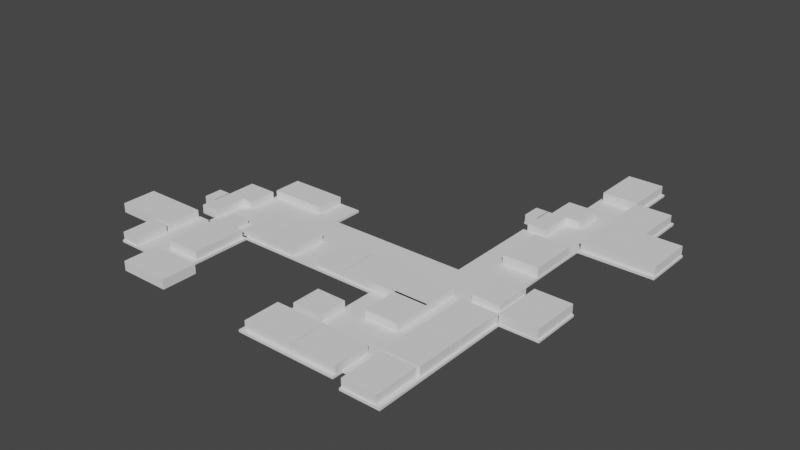 # Source: untitled.blend  (saved by Blender 3.0.42; exported with 4.5.12 LTS)
import bpy
from mathutils import Matrix  # noqa: F401  (used for matrix-valued properties, if any)

bpy.ops.wm.read_factory_settings(use_empty=True)
scene = bpy.context.scene
scene.name = 'Scene'

# ---- collections
col_collection = bpy.data.collections.new('Collection'); scene.collection.children.link(col_collection)

# ---- world
world_world = bpy.data.worlds.new('World'); scene.world = world_world
world_world.use_nodes = True; world_world.node_tree.nodes.clear()
_N = world_world.node_tree.nodes; _L = world_world.node_tree.links
n0 = _N.new('ShaderNodeOutputWorld'); n0.name = 'World Output'; n0.location = (300, 300)
n1 = _N.new('ShaderNodeBackground'); n1.name = 'Background'; n1.location = (10, 300)
n1.inputs[0].default_value = (0.05088, 0.05088, 0.05088, 1.0)
_L.new(n1.outputs[0], n0.inputs[0])
n0.is_active_output = True
world_world.color = (0.05088, 0.05088, 0.05088)
world_world.use_sun_shadow = False
world_world.sun_shadow_jitter_overblur = 0.0

# ---- meshes
me_cube_001 = bpy.data.meshes.new('Cube.001')
me_cube_001.from_pydata([(-1.0, -1.0, -0.07864), (-1.0, -1.0, 1.0), (-1.0, 1.0, -0.07864), (-1.0, 1.0, 1.0), (1.0, -1.0, -0.07864), (1.0, -1.0, 1.0), (1.0, 1.0, -0.07864), (1.0, 1.0, 1.0)], [], [(0, 1, 3, 2), (2, 3, 7, 6), (6, 7, 5, 4), (4, 5, 1, 0), (2, 6, 4, 0), (7, 3, 1, 5)])
_uv = me_cube_001.uv_layers.new(name='UVMap')
_uv.uv.foreach_set('vector', [0.375, 0.0, 0.625, 0.0, 0.625, 0.25, 0.375, 0.25, 0.375, 0.25, 0.625, 0.25, 0.625, 0.5, 0.375, 0.5, 0.375, 0.5, 0.625, 0.5, 0.625, 0.75, 0.375, 0.75, 0.375, 0.75, 0.625, 0.75, 0.625, 1.0, 0.375, 1.0, 0.125, 0.5, 0.375, 0.5, 0.375, 0.75, 0.125, 0.75, 0.625, 0.5, 0.875, 0.5, 0.875, 0.75, 0.625, 0.75])
me_cube_001.use_remesh_fix_poles = True
me_cube_001.use_remesh_preserve_attributes = False
me_cube_001.update()
me_cube_002 = bpy.data.meshes.new('Cube.002')
me_cube_002.from_pydata([(-1.0, -1.0, -0.08193), (-1.0, -1.0, 1.0), (-1.0, 1.0, -0.08193), (-1.0, 1.0, 1.0), (1.0, -1.0, -0.08193), (1.0, -1.0, 1.0), (1.0, 1.0, -0.08193), (1.0, 1.0, 1.0)], [], [(0, 1, 3, 2), (2, 3, 7, 6), (6, 7, 5, 4), (4, 5, 1, 0), (2, 6, 4, 0), (7, 3, 1, 5)])
_uv = me_cube_002.uv_layers.new(name='UVMap')
_uv.uv.foreach_set('vector', [0.375, 0.0, 0.625, 0.0, 0.625, 0.25, 0.375, 0.25, 0.375, 0.25, 0.625, 0.25, 0.625, 0.5, 0.375, 0.5, 0.375, 0.5, 0.625, 0.5, 0.625, 0.75, 0.375, 0.75, 0.375, 0.75, 0.625, 0.75, 0.625, 1.0, 0.375, 1.0, 0.125, 0.5, 0.375, 0.5, 0.375, 0.75, 0.125, 0.75, 0.625, 0.5, 0.875, 0.5, 0.875, 0.75, 0.625, 0.75])
me_cube_002.use_remesh_fix_poles = True
me_cube_002.use_remesh_preserve_attributes = False
me_cube_002.update()
me_cube_003 = bpy.data.meshes.new('Cube.003')
me_cube_003.from_pydata([(-1.0, -1.0, -0.07691), (-1.0, -1.0, 1.0), (-1.0, 1.0, -0.07691), (-1.0, 1.0, 1.0), (1.0, -1.0, -0.07691), (1.0, -1.0, 1.0), (1.0, 1.0, -0.07691), (1.0, 1.0, 1.0), (0.7777, -0.08882, -0.0533), (0.7777, -0.08882, 0.6931), (0.7777, 0.9613, -0.0533), (0.7777, 0.9613, 0.6931), (1.799, -0.08882, -0.0533), (1.799, -0.08882, 0.6931), (1.799, 0.9613, -0.0533), (1.799, 0.9613, 0.6931)], [], [(0, 1, 3, 2), (2, 3, 7, 6), (6, 7, 5, 4), (4, 5, 1, 0), (2, 6, 4, 0), (7, 3, 1, 5), (8, 9, 11, 10), (10, 11, 15, 14), (14, 15, 13, 12), (12, 13, 9, 8), (10, 14, 12, 8), (15, 11, 9, 13)])
_uv = me_cube_003.uv_layers.new(name='UVMap')
_uv.uv.foreach_set('vector', [0.375, 0.0, 0.625, 0.0, 0.625, 0.25, 0.375, 0.25, 0.375, 0.25, 0.625, 0.25, 0.625, 0.5, 0.375, 0.5, 0.375, 0.5, 0.625, 0.5, 0.625, 0.75, 0.375, 0.75, 0.375, 0.75, 0.625, 0.75, 0.625, 1.0, 0.375, 1.0, 0.125, 0.5, 0.375, 0.5, 0.375, 0.75, 0.125, 0.75, 0.625, 0.5, 0.875, 0.5, 0.875, 0.75, 0.625, 0.75, 0.375, 0.0, 0.625, 0.0, 0.625, 0.25, 0.375, 0.25, 0.375, 0.25, 0.625, 0.25, 0.625, 0.5, 0.375, 0.5, 0.375, 0.5, 0.625, 0.5, 0.625, 0.75, 0.375, 0.75, 0.375, 0.75, 0.625, 0.75, 0.625, 1.0, 0.375, 1.0, 0.125, 0.5, 0.375, 0.5, 0.375, 0.75, 0.125, 0.75, 0.625, 0.5, 0.875, 0.5, 0.875, 0.75, 0.625, 0.75])
me_cube_003.use_remesh_fix_poles = True
me_cube_003.use_remesh_preserve_attributes = False
me_cube_003.update()
me_cube_004 = bpy.data.meshes.new('Cube.004')
me_cube_004.from_pydata([(-1.0, -1.0, -0.07808), (-1.0, -1.0, 1.0), (-1.0, 1.0, -0.07808), (-1.0, 1.0, 1.0), (1.0, -1.0, -0.07808), (1.0, -1.0, 1.0), (1.0, 1.0, -0.07808), (1.0, 1.0, 1.0)], [], [(0, 1, 3, 2), (2, 3, 7, 6), (6, 7, 5, 4), (4, 5, 1, 0), (2, 6, 4, 0), (7, 3, 1, 5)])
_uv = me_cube_004.uv_layers.new(name='UVMap')
_uv.uv.foreach_set('vector', [0.375, 0.0, 0.625, 0.0, 0.625, 0.25, 0.375, 0.25, 0.375, 0.25, 0.625, 0.25, 0.625, 0.5, 0.375, 0.5, 0.375, 0.5, 0.625, 0.5, 0.625, 0.75, 0.375, 0.75, 0.375, 0.75, 0.625, 0.75, 0.625, 1.0, 0.375, 1.0, 0.125, 0.5, 0.375, 0.5, 0.375, 0.75, 0.125, 0.75, 0.625, 0.5, 0.875, 0.5, 0.875, 0.75, 0.625, 0.75])
me_cube_004.use_remesh_fix_poles = True
me_cube_004.use_remesh_preserve_attributes = False
me_cube_004.update()
me_cube_006 = bpy.data.meshes.new('Cube.006')
me_cube_006.from_pydata([(-1.0, -1.0, -0.07691), (-1.0, -1.0, 1.0), (-1.0, 1.0, -0.07691), (-1.0, 1.0, 1.0), (1.0, -1.0, -0.07691), (1.0, -1.0, 1.0), (1.0, 1.0, -0.07691), (1.0, 1.0, 1.0)], [], [(0, 1, 3, 2), (2, 3, 7, 6), (6, 7, 5, 4), (4, 5, 1, 0), (2, 6, 4, 0), (7, 3, 1, 5)])
_uv = me_cube_006.uv_layers.new(name='UVMap')
_uv.uv.foreach_set('vector', [0.375, 0.0, 0.625, 0.0, 0.625, 0.25, 0.375, 0.25, 0.375, 0.25, 0.625, 0.25, 0.625, 0.5, 0.375, 0.5, 0.375, 0.5, 0.625, 0.5, 0.625, 0.75, 0.375, 0.75, 0.375, 0.75, 0.625, 0.75, 0.625, 1.0, 0.375, 1.0, 0.125, 0.5, 0.375, 0.5, 0.375, 0.75, 0.125, 0.75, 0.625, 0.5, 0.875, 0.5, 0.875, 0.75, 0.625, 0.75])
me_cube_006.use_remesh_fix_poles = True
me_cube_006.use_remesh_preserve_attributes = False
me_cube_006.update()
me_cube_008 = bpy.data.meshes.new('Cube.008')
me_cube_008.from_pydata([(-1.0, -1.0, -0.07691), (-1.0, -1.0, 1.0), (-1.0, 1.0, -0.07691), (-1.0, 1.0, 1.0), (1.0, -1.0, -0.07691), (1.0, -1.0, 1.0), (1.0, 1.0, -0.07691), (1.0, 1.0, 1.0)], [], [(0, 1, 3, 2), (2, 3, 7, 6), (6, 7, 5, 4), (4, 5, 1, 0), (2, 6, 4, 0), (7, 3, 1, 5)])
_uv = me_cube_008.uv_layers.new(name='UVMap')
_uv.uv.foreach_set('vector', [0.375, 0.0, 0.625, 0.0, 0.625, 0.25, 0.375, 0.25, 0.375, 0.25, 0.625, 0.25, 0.625, 0.5, 0.375, 0.5, 0.375, 0.5, 0.625, 0.5, 0.625, 0.75, 0.375, 0.75, 0.375, 0.75, 0.625, 0.75, 0.625, 1.0, 0.375, 1.0, 0.125, 0.5, 0.375, 0.5, 0.375, 0.75, 0.125, 0.75, 0.625, 0.5, 0.875, 0.5, 0.875, 0.75, 0.625, 0.75])
me_cube_008.use_remesh_fix_poles = True
me_cube_008.use_remesh_preserve_attributes = False
me_cube_008.update()
me_cube_009 = bpy.data.meshes.new('Cube.009')
me_cube_009.from_pydata([(-1.0, -1.0, -0.07691), (-1.0, -1.0, 1.0), (-1.0, 1.0, -0.07691), (-1.0, 1.0, 1.0), (1.0, -1.0, -0.07691), (1.0, -1.0, 1.0), (1.0, 1.0, -0.07691), (1.0, 1.0, 1.0)], [], [(0, 1, 3, 2), (2, 3, 7, 6), (6, 7, 5, 4), (4, 5, 1, 0), (2, 6, 4, 0), (7, 3, 1, 5)])
_uv = me_cube_009.uv_layers.new(name='UVMap')
_uv.uv.foreach_set('vector', [0.375, 0.0, 0.625, 0.0, 0.625, 0.25, 0.375, 0.25, 0.375, 0.25, 0.625, 0.25, 0.625, 0.5, 0.375, 0.5, 0.375, 0.5, 0.625, 0.5, 0.625, 0.75, 0.375, 0.75, 0.375, 0.75, 0.625, 0.75, 0.625, 1.0, 0.375, 1.0, 0.125, 0.5, 0.375, 0.5, 0.375, 0.75, 0.125, 0.75, 0.625, 0.5, 0.875, 0.5, 0.875, 0.75, 0.625, 0.75])
me_cube_009.use_remesh_fix_poles = True
me_cube_009.use_remesh_preserve_attributes = False
me_cube_009.update()
me_cube_010 = bpy.data.meshes.new('Cube.010')
me_cube_010.from_pydata([(-1.0, -1.0, -0.07691), (-1.0, -1.0, 1.0), (-1.0, 1.0, -0.07691), (-1.0, 1.0, 1.0), (1.0, -1.0, -0.07691), (1.0, -1.0, 1.0), (1.0, 1.0, -0.07691), (1.0, 1.0, 1.0)], [], [(0, 1, 3, 2), (2, 3, 7, 6), (6, 7, 5, 4), (4, 5, 1, 0), (2, 6, 4, 0), (7, 3, 1, 5)])
_uv = me_cube_010.uv_layers.new(name='UVMap')
_uv.uv.foreach_set('vector', [0.375, 0.0, 0.625, 0.0, 0.625, 0.25, 0.375, 0.25, 0.375, 0.25, 0.625, 0.25, 0.625, 0.5, 0.375, 0.5, 0.375, 0.5, 0.625, 0.5, 0.625, 0.75, 0.375, 0.75, 0.375, 0.75, 0.625, 0.75, 0.625, 1.0, 0.375, 1.0, 0.125, 0.5, 0.375, 0.5, 0.375, 0.75, 0.125, 0.75, 0.625, 0.5, 0.875, 0.5, 0.875, 0.75, 0.625, 0.75])
me_cube_010.use_remesh_fix_poles = True
me_cube_010.use_remesh_preserve_attributes = False
me_cube_010.update()
me_cube_012 = bpy.data.meshes.new('Cube.012')
me_cube_012.from_pydata([(-1.0, -1.0, -0.07691), (-1.0, -1.0, 1.0), (-1.0, 1.0, -0.07691), (-1.0, 1.0, 1.0), (1.0, -1.0, -0.07691), (1.0, -1.0, 1.0), (1.0, 1.0, -0.07691), (1.0, 1.0, 1.0), (0.8954, -0.998, -0.07691), (0.8954, -0.998, 1.0), (0.8954, 4.313, -0.07691), (0.8954, 4.313, 1.0), (2.895, -0.998, -0.07691), (2.895, -0.998, 1.0), (2.895, 4.313, -0.07691), (2.895, 4.313, 1.0)], [], [(0, 1, 3, 2), (2, 3, 7, 6), (6, 7, 5, 4), (4, 5, 1, 0), (2, 6, 4, 0), (7, 3, 1, 5), (8, 9, 11, 10), (10, 11, 15, 14), (14, 15, 13, 12), (12, 13, 9, 8), (10, 14, 12, 8), (15, 11, 9, 13)])
_uv = me_cube_012.uv_layers.new(name='UVMap')
_uv.uv.foreach_set('vector', [0.375, 0.0, 0.625, 0.0, 0.625, 0.25, 0.375, 0.25, 0.375, 0.25, 0.625, 0.25, 0.625, 0.5, 0.375, 0.5, 0.375, 0.5, 0.625, 0.5, 0.625, 0.75, 0.375, 0.75, 0.375, 0.75, 0.625, 0.75, 0.625, 1.0, 0.375, 1.0, 0.125, 0.5, 0.375, 0.5, 0.375, 0.75, 0.125, 0.75, 0.625, 0.5, 0.875, 0.5, 0.875, 0.75, 0.625, 0.75, 0.375, 0.0, 0.625, 0.0, 0.625, 0.25, 0.375, 0.25, 0.375, 0.25, 0.625, 0.25, 0.625, 0.5, 0.375, 0.5, 0.375, 0.5, 0.625, 0.5, 0.625, 0.75, 0.375, 0.75, 0.375, 0.75, 0.625, 0.75, 0.625, 1.0, 0.375, 1.0, 0.125, 0.5, 0.375, 0.5, 0.375, 0.75, 0.125, 0.75, 0.625, 0.5, 0.875, 0.5, 0.875, 0.75, 0.625, 0.75])
me_cube_012.use_remesh_fix_poles = True
me_cube_012.use_remesh_preserve_attributes = False
me_cube_012.update()
me_cube_013 = bpy.data.meshes.new('Cube.013')
me_cube_013.from_pydata([(-1.0, -1.0, -0.07691), (-1.0, -1.0, 1.0), (-1.0, 1.0, -0.07691), (-1.0, 1.0, 1.0), (1.0, -1.0, -0.07691), (1.0, -1.0, 1.0), (1.0, 1.0, -0.07691), (1.0, 1.0, 1.0)], [], [(0, 1, 3, 2), (2, 3, 7, 6), (6, 7, 5, 4), (4, 5, 1, 0), (2, 6, 4, 0), (7, 3, 1, 5)])
_uv = me_cube_013.uv_layers.new(name='UVMap')
_uv.uv.foreach_set('vector', [0.375, 0.0, 0.625, 0.0, 0.625, 0.25, 0.375, 0.25, 0.375, 0.25, 0.625, 0.25, 0.625, 0.5, 0.375, 0.5, 0.375, 0.5, 0.625, 0.5, 0.625, 0.75, 0.375, 0.75, 0.375, 0.75, 0.625, 0.75, 0.625, 1.0, 0.375, 1.0, 0.125, 0.5, 0.375, 0.5, 0.375, 0.75, 0.125, 0.75, 0.625, 0.5, 0.875, 0.5, 0.875, 0.75, 0.625, 0.75])
me_cube_013.use_remesh_fix_poles = True
me_cube_013.use_remesh_preserve_attributes = False
me_cube_013.update()
me_cube_015 = bpy.data.meshes.new('Cube.015')
me_cube_015.from_pydata([(-1.0, -1.0, -0.07691), (-1.0, -1.0, 1.0), (-1.0, 1.0, -0.07691), (-1.0, 1.0, 1.0), (1.0, -1.0, -0.07691), (1.0, -1.0, 1.0), (1.0, 1.0, -0.07691), (1.0, 1.0, 1.0)], [], [(0, 1, 3, 2), (2, 3, 7, 6), (6, 7, 5, 4), (4, 5, 1, 0), (2, 6, 4, 0), (7, 3, 1, 5)])
_uv = me_cube_015.uv_layers.new(name='UVMap')
_uv.uv.foreach_set('vector', [0.375, 0.0, 0.625, 0.0, 0.625, 0.25, 0.375, 0.25, 0.375, 0.25, 0.625, 0.25, 0.625, 0.5, 0.375, 0.5, 0.375, 0.5, 0.625, 0.5, 0.625, 0.75, 0.375, 0.75, 0.375, 0.75, 0.625, 0.75, 0.625, 1.0, 0.375, 1.0, 0.125, 0.5, 0.375, 0.5, 0.375, 0.75, 0.125, 0.75, 0.625, 0.5, 0.875, 0.5, 0.875, 0.75, 0.625, 0.75])
me_cube_015.use_remesh_fix_poles = True
me_cube_015.use_remesh_preserve_attributes = False
me_cube_015.update()
me_cube_016 = bpy.data.meshes.new('Cube.016')
me_cube_016.from_pydata([(-1.0, -1.0, -0.07691), (-1.0, -1.0, 1.0), (-1.0, 1.0, -0.07691), (-1.0, 1.0, 1.0), (1.0, -1.0, -0.07691), (1.0, -1.0, 1.0), (1.0, 1.0, -0.07691), (1.0, 1.0, 1.0)], [], [(0, 1, 3, 2), (2, 3, 7, 6), (6, 7, 5, 4), (4, 5, 1, 0), (2, 6, 4, 0), (7, 3, 1, 5)])
_uv = me_cube_016.uv_layers.new(name='UVMap')
_uv.uv.foreach_set('vector', [0.375, 0.0, 0.625, 0.0, 0.625, 0.25, 0.375, 0.25, 0.375, 0.25, 0.625, 0.25, 0.625, 0.5, 0.375, 0.5, 0.375, 0.5, 0.625, 0.5, 0.625, 0.75, 0.375, 0.75, 0.375, 0.75, 0.625, 0.75, 0.625, 1.0, 0.375, 1.0, 0.125, 0.5, 0.375, 0.5, 0.375, 0.75, 0.125, 0.75, 0.625, 0.5, 0.875, 0.5, 0.875, 0.75, 0.625, 0.75])
me_cube_016.use_remesh_fix_poles = True
me_cube_016.use_remesh_preserve_attributes = False
me_cube_016.update()
me_cube_017 = bpy.data.meshes.new('Cube.017')
me_cube_017.from_pydata([(-1.0, -1.0, -0.07691), (-1.0, -1.0, 1.0), (-1.0, 1.0, -0.07691), (-1.0, 1.0, 1.0), (1.0, -1.0, -0.07691), (1.0, -1.0, 1.0), (1.0, 1.0, -0.07691), (1.0, 1.0, 1.0)], [], [(0, 1, 3, 2), (2, 3, 7, 6), (6, 7, 5, 4), (4, 5, 1, 0), (2, 6, 4, 0), (7, 3, 1, 5)])
_uv = me_cube_017.uv_layers.new(name='UVMap')
_uv.uv.foreach_set('vector', [0.375, 0.0, 0.625, 0.0, 0.625, 0.25, 0.375, 0.25, 0.375, 0.25, 0.625, 0.25, 0.625, 0.5, 0.375, 0.5, 0.375, 0.5, 0.625, 0.5, 0.625, 0.75, 0.375, 0.75, 0.375, 0.75, 0.625, 0.75, 0.625, 1.0, 0.375, 1.0, 0.125, 0.5, 0.375, 0.5, 0.375, 0.75, 0.125, 0.75, 0.625, 0.5, 0.875, 0.5, 0.875, 0.75, 0.625, 0.75])
me_cube_017.use_remesh_fix_poles = True
me_cube_017.use_remesh_preserve_attributes = False
me_cube_017.update()
me_cube_018 = bpy.data.meshes.new('Cube.018')
me_cube_018.from_pydata([(-1.0, -1.0, -0.07691), (-1.0, -1.0, 1.0), (-1.0, 1.0, -0.07691), (-1.0, 1.0, 1.0), (1.0, -1.0, -0.07691), (1.0, -1.0, 1.0), (1.0, 1.0, -0.07691), (1.0, 1.0, 1.0)], [], [(0, 1, 3, 2), (2, 3, 7, 6), (6, 7, 5, 4), (4, 5, 1, 0), (2, 6, 4, 0), (7, 3, 1, 5)])
_uv = me_cube_018.uv_layers.new(name='UVMap')
_uv.uv.foreach_set('vector', [0.375, 0.0, 0.625, 0.0, 0.625, 0.25, 0.375, 0.25, 0.375, 0.25, 0.625, 0.25, 0.625, 0.5, 0.375, 0.5, 0.375, 0.5, 0.625, 0.5, 0.625, 0.75, 0.375, 0.75, 0.375, 0.75, 0.625, 0.75, 0.625, 1.0, 0.375, 1.0, 0.125, 0.5, 0.375, 0.5, 0.375, 0.75, 0.125, 0.75, 0.625, 0.5, 0.875, 0.5, 0.875, 0.75, 0.625, 0.75])
me_cube_018.use_remesh_fix_poles = True
me_cube_018.use_remesh_preserve_attributes = False
me_cube_018.update()
me_cube_020 = bpy.data.meshes.new('Cube.020')
me_cube_020.from_pydata([(-1.0, -1.0, -0.07691), (-1.0, -1.0, 1.0), (-1.0, 1.0, -0.07691), (-1.0, 1.0, 1.0), (1.0, -1.0, -0.07691), (1.0, -1.0, 1.0), (1.0, 1.0, -0.07691), (1.0, 1.0, 1.0)], [], [(0, 1, 3, 2), (2, 3, 7, 6), (6, 7, 5, 4), (4, 5, 1, 0), (2, 6, 4, 0), (7, 3, 1, 5)])
_uv = me_cube_020.uv_layers.new(name='UVMap')
_uv.uv.foreach_set('vector', [0.375, 0.0, 0.625, 0.0, 0.625, 0.25, 0.375, 0.25, 0.375, 0.25, 0.625, 0.25, 0.625, 0.5, 0.375, 0.5, 0.375, 0.5, 0.625, 0.5, 0.625, 0.75, 0.375, 0.75, 0.375, 0.75, 0.625, 0.75, 0.625, 1.0, 0.375, 1.0, 0.125, 0.5, 0.375, 0.5, 0.375, 0.75, 0.125, 0.75, 0.625, 0.5, 0.875, 0.5, 0.875, 0.75, 0.625, 0.75])
me_cube_020.use_remesh_fix_poles = True
me_cube_020.use_remesh_preserve_attributes = False
me_cube_020.update()
me_cube_021 = bpy.data.meshes.new('Cube.021')
me_cube_021.from_pydata([(-1.0, -1.0, -0.07691), (-1.0, -1.0, 1.0), (-1.0, 1.0, -0.07691), (-1.0, 1.0, 1.0), (1.0, -1.0, -0.07691), (1.0, -1.0, 1.0), (1.0, 1.0, -0.07691), (1.0, 1.0, 1.0)], [], [(0, 1, 3, 2), (2, 3, 7, 6), (6, 7, 5, 4), (4, 5, 1, 0), (2, 6, 4, 0), (7, 3, 1, 5)])
_uv = me_cube_021.uv_layers.new(name='UVMap')
_uv.uv.foreach_set('vector', [0.375, 0.0, 0.625, 0.0, 0.625, 0.25, 0.375, 0.25, 0.375, 0.25, 0.625, 0.25, 0.625, 0.5, 0.375, 0.5, 0.375, 0.5, 0.625, 0.5, 0.625, 0.75, 0.375, 0.75, 0.375, 0.75, 0.625, 0.75, 0.625, 1.0, 0.375, 1.0, 0.125, 0.5, 0.375, 0.5, 0.375, 0.75, 0.125, 0.75, 0.625, 0.5, 0.875, 0.5, 0.875, 0.75, 0.625, 0.75])
me_cube_021.use_remesh_fix_poles = True
me_cube_021.use_remesh_preserve_attributes = False
me_cube_021.update()
me_cube_022 = bpy.data.meshes.new('Cube.022')
me_cube_022.from_pydata([(-1.0, -1.0, -0.07691), (-1.0, -1.0, 1.0), (-1.0, 1.0, -0.07691), (-1.0, 1.0, 1.0), (1.0, -1.0, -0.07691), (1.0, -1.0, 1.0), (1.0, 1.0, -0.07691), (1.0, 1.0, 1.0)], [], [(0, 1, 3, 2), (2, 3, 7, 6), (6, 7, 5, 4), (4, 5, 1, 0), (2, 6, 4, 0), (7, 3, 1, 5)])
_uv = me_cube_022.uv_layers.new(name='UVMap')
_uv.uv.foreach_set('vector', [0.375, 0.0, 0.625, 0.0, 0.625, 0.25, 0.375, 0.25, 0.375, 0.25, 0.625, 0.25, 0.625, 0.5, 0.375, 0.5, 0.375, 0.5, 0.625, 0.5, 0.625, 0.75, 0.375, 0.75, 0.375, 0.75, 0.625, 0.75, 0.625, 1.0, 0.375, 1.0, 0.125, 0.5, 0.375, 0.5, 0.375, 0.75, 0.125, 0.75, 0.625, 0.5, 0.875, 0.5, 0.875, 0.75, 0.625, 0.75])
me_cube_022.use_remesh_fix_poles = True
me_cube_022.use_remesh_preserve_attributes = False
me_cube_022.update()
me_cube_023 = bpy.data.meshes.new('Cube.023')
me_cube_023.from_pydata([(-1.0, -1.0, -0.07691), (-1.0, -1.0, 1.0), (-1.0, 1.0, -0.07691), (-1.0, 1.0, 1.0), (1.0, -1.0, -0.07691), (1.0, -1.0, 1.0), (1.0, 1.0, -0.07691), (1.0, 1.0, 1.0)], [], [(0, 1, 3, 2), (2, 3, 7, 6), (6, 7, 5, 4), (4, 5, 1, 0), (2, 6, 4, 0), (7, 3, 1, 5)])
_uv = me_cube_023.uv_layers.new(name='UVMap')
_uv.uv.foreach_set('vector', [0.375, 0.0, 0.625, 0.0, 0.625, 0.25, 0.375, 0.25, 0.375, 0.25, 0.625, 0.25, 0.625, 0.5, 0.375, 0.5, 0.375, 0.5, 0.625, 0.5, 0.625, 0.75, 0.375, 0.75, 0.375, 0.75, 0.625, 0.75, 0.625, 1.0, 0.375, 1.0, 0.125, 0.5, 0.375, 0.5, 0.375, 0.75, 0.125, 0.75, 0.625, 0.5, 0.875, 0.5, 0.875, 0.75, 0.625, 0.75])
me_cube_023.use_remesh_fix_poles = True
me_cube_023.use_remesh_preserve_attributes = False
me_cube_023.update()
me_cube_024 = bpy.data.meshes.new('Cube.024')
me_cube_024.from_pydata([(-1.0, -1.0, -0.07691), (-1.0, -1.0, 1.0), (-1.0, 1.0, -0.07691), (-1.0, 1.0, 1.0), (1.0, -1.0, -0.07691), (1.0, -1.0, 1.0), (1.0, 1.0, -0.07691), (1.0, 1.0, 1.0), (0.9783, -0.9966, -0.07469), (0.9783, -0.9966, 0.9712), (0.9783, -0.03526, -0.07469), (0.9783, -0.03526, 0.9712), (2.152, -0.9966, -0.07469), (2.152, -0.9966, 0.9712), (2.152, -0.03526, -0.07469), (2.152, -0.03526, 0.9712)], [], [(0, 1, 3, 2), (2, 3, 7, 6), (6, 7, 5, 4), (4, 5, 1, 0), (2, 6, 4, 0), (7, 3, 1, 5), (8, 9, 11, 10), (10, 11, 15, 14), (14, 15, 13, 12), (12, 13, 9, 8), (10, 14, 12, 8), (15, 11, 9, 13)])
_uv = me_cube_024.uv_layers.new(name='UVMap')
_uv.uv.foreach_set('vector', [0.375, 0.0, 0.625, 0.0, 0.625, 0.25, 0.375, 0.25, 0.375, 0.25, 0.625, 0.25, 0.625, 0.5, 0.375, 0.5, 0.375, 0.5, 0.625, 0.5, 0.625, 0.75, 0.375, 0.75, 0.375, 0.75, 0.625, 0.75, 0.625, 1.0, 0.375, 1.0, 0.125, 0.5, 0.375, 0.5, 0.375, 0.75, 0.125, 0.75, 0.625, 0.5, 0.875, 0.5, 0.875, 0.75, 0.625, 0.75, 0.375, 0.0, 0.625, 0.0, 0.625, 0.25, 0.375, 0.25, 0.375, 0.25, 0.625, 0.25, 0.625, 0.5, 0.375, 0.5, 0.375, 0.5, 0.625, 0.5, 0.625, 0.75, 0.375, 0.75, 0.375, 0.75, 0.625, 0.75, 0.625, 1.0, 0.375, 1.0, 0.125, 0.5, 0.375, 0.5, 0.375, 0.75, 0.125, 0.75, 0.625, 0.5, 0.875, 0.5, 0.875, 0.75, 0.625, 0.75])
me_cube_024.use_remesh_fix_poles = True
me_cube_024.use_remesh_preserve_attributes = False
me_cube_024.update()
me_cube_026 = bpy.data.meshes.new('Cube.026')
me_cube_026.from_pydata([(-1.0, -1.0, -0.07691), (-1.0, -1.0, 1.0), (-1.0, 1.0, -0.07691), (-1.0, 1.0, 1.0), (1.0, -1.0, -0.07691), (1.0, -1.0, 1.0), (1.0, 1.0, -0.07691), (1.0, 1.0, 1.0)], [], [(0, 1, 3, 2), (2, 3, 7, 6), (6, 7, 5, 4), (4, 5, 1, 0), (2, 6, 4, 0), (7, 3, 1, 5)])
_uv = me_cube_026.uv_layers.new(name='UVMap')
_uv.uv.foreach_set('vector', [0.375, 0.0, 0.625, 0.0, 0.625, 0.25, 0.375, 0.25, 0.375, 0.25, 0.625, 0.25, 0.625, 0.5, 0.375, 0.5, 0.375, 0.5, 0.625, 0.5, 0.625, 0.75, 0.375, 0.75, 0.375, 0.75, 0.625, 0.75, 0.625, 1.0, 0.375, 1.0, 0.125, 0.5, 0.375, 0.5, 0.375, 0.75, 0.125, 0.75, 0.625, 0.5, 0.875, 0.5, 0.875, 0.75, 0.625, 0.75])
me_cube_026.use_remesh_fix_poles = True
me_cube_026.use_remesh_preserve_attributes = False
me_cube_026.update()
me_cube_028 = bpy.data.meshes.new('Cube.028')
me_cube_028.from_pydata([(-1.0, -1.0, -0.07691), (-1.0, -1.0, 1.0), (-1.0, 1.0, -0.07691), (-1.0, 1.0, 1.0), (1.0, -1.0, -0.07691), (1.0, -1.0, 1.0), (1.0, 1.0, -0.07691), (1.0, 1.0, 1.0), (-2.548, -3.795, -0.07691), (-2.548, -3.795, 1.0), (-2.548, -0.8958, -0.07691), (-2.548, -0.8958, 1.0), (0.9986, -3.795, -0.07691), (0.9986, -3.795, 1.0), (0.9986, -0.8958, -0.07691), (0.9986, -0.8958, 1.0)], [], [(0, 1, 3, 2), (2, 3, 7, 6), (6, 7, 5, 4), (4, 5, 1, 0), (2, 6, 4, 0), (7, 3, 1, 5), (8, 9, 11, 10), (10, 11, 15, 14), (14, 15, 13, 12), (12, 13, 9, 8), (10, 14, 12, 8), (15, 11, 9, 13)])
_uv = me_cube_028.uv_layers.new(name='UVMap')
_uv.uv.foreach_set('vector', [0.375, 0.0, 0.625, 0.0, 0.625, 0.25, 0.375, 0.25, 0.375, 0.25, 0.625, 0.25, 0.625, 0.5, 0.375, 0.5, 0.375, 0.5, 0.625, 0.5, 0.625, 0.75, 0.375, 0.75, 0.375, 0.75, 0.625, 0.75, 0.625, 1.0, 0.375, 1.0, 0.125, 0.5, 0.375, 0.5, 0.375, 0.75, 0.125, 0.75, 0.625, 0.5, 0.875, 0.5, 0.875, 0.75, 0.625, 0.75, 0.375, 0.0, 0.625, 0.0, 0.625, 0.25, 0.375, 0.25, 0.375, 0.25, 0.625, 0.25, 0.625, 0.5, 0.375, 0.5, 0.375, 0.5, 0.625, 0.5, 0.625, 0.75, 0.375, 0.75, 0.375, 0.75, 0.625, 0.75, 0.625, 1.0, 0.375, 1.0, 0.125, 0.5, 0.375, 0.5, 0.375, 0.75, 0.125, 0.75, 0.625, 0.5, 0.875, 0.5, 0.875, 0.75, 0.625, 0.75])
me_cube_028.use_remesh_fix_poles = True
me_cube_028.use_remesh_preserve_attributes = False
me_cube_028.update()
me_cube_030 = bpy.data.meshes.new('Cube.030')
me_cube_030.from_pydata([(-1.0, -1.0, -0.07691), (-1.0, -1.0, 1.0), (-1.0, 1.0, -0.07691), (-1.0, 1.0, 1.0), (1.0, -1.0, -0.07691), (1.0, -1.0, 1.0), (1.0, 1.0, -0.07691), (1.0, 1.0, 1.0), (-6.06, -1.779, -0.197), (-6.06, -1.779, 2.561), (-6.06, 0.995, -0.197), (-6.06, 0.995, 2.561), (-0.9384, -1.779, -0.197), (-0.9384, -1.779, 2.561), (-0.9384, 0.995, -0.197), (-0.9384, 0.995, 2.561)], [], [(0, 1, 3, 2), (2, 3, 7, 6), (6, 7, 5, 4), (4, 5, 1, 0), (2, 6, 4, 0), (7, 3, 1, 5), (8, 9, 11, 10), (10, 11, 15, 14), (14, 15, 13, 12), (12, 13, 9, 8), (10, 14, 12, 8), (15, 11, 9, 13)])
_uv = me_cube_030.uv_layers.new(name='UVMap')
_uv.uv.foreach_set('vector', [0.375, 0.0, 0.625, 0.0, 0.625, 0.25, 0.375, 0.25, 0.375, 0.25, 0.625, 0.25, 0.625, 0.5, 0.375, 0.5, 0.375, 0.5, 0.625, 0.5, 0.625, 0.75, 0.375, 0.75, 0.375, 0.75, 0.625, 0.75, 0.625, 1.0, 0.375, 1.0, 0.125, 0.5, 0.375, 0.5, 0.375, 0.75, 0.125, 0.75, 0.625, 0.5, 0.875, 0.5, 0.875, 0.75, 0.625, 0.75, 0.375, 0.0, 0.625, 0.0, 0.625, 0.25, 0.375, 0.25, 0.375, 0.25, 0.625, 0.25, 0.625, 0.5, 0.375, 0.5, 0.375, 0.5, 0.625, 0.5, 0.625, 0.75, 0.375, 0.75, 0.375, 0.75, 0.625, 0.75, 0.625, 1.0, 0.375, 1.0, 0.125, 0.5, 0.375, 0.5, 0.375, 0.75, 0.125, 0.75, 0.625, 0.5, 0.875, 0.5, 0.875, 0.75, 0.625, 0.75])
me_cube_030.use_remesh_fix_poles = True
me_cube_030.use_remesh_preserve_attributes = False
me_cube_030.update()
me_cube_031 = bpy.data.meshes.new('Cube.031')
me_cube_031.from_pydata([(-1.0, -1.0, -0.07691), (-1.0, -1.0, 1.0), (-1.0, 1.0, -0.07691), (-1.0, 1.0, 1.0), (1.0, -1.0, -0.07691), (1.0, -1.0, 1.0), (1.0, 1.0, -0.07691), (1.0, 1.0, 1.0)], [], [(0, 1, 3, 2), (2, 3, 7, 6), (6, 7, 5, 4), (4, 5, 1, 0), (2, 6, 4, 0), (7, 3, 1, 5)])
_uv = me_cube_031.uv_layers.new(name='UVMap')
_uv.uv.foreach_set('vector', [0.375, 0.0, 0.625, 0.0, 0.625, 0.25, 0.375, 0.25, 0.375, 0.25, 0.625, 0.25, 0.625, 0.5, 0.375, 0.5, 0.375, 0.5, 0.625, 0.5, 0.625, 0.75, 0.375, 0.75, 0.375, 0.75, 0.625, 0.75, 0.625, 1.0, 0.375, 1.0, 0.125, 0.5, 0.375, 0.5, 0.375, 0.75, 0.125, 0.75, 0.625, 0.5, 0.875, 0.5, 0.875, 0.75, 0.625, 0.75])
me_cube_031.use_remesh_fix_poles = True
me_cube_031.use_remesh_preserve_attributes = False
me_cube_031.update()
me_cube_032 = bpy.data.meshes.new('Cube.032')
me_cube_032.from_pydata([(-1.0, -1.0, -0.07691), (-1.0, -1.0, 1.0), (-1.0, 1.0, -0.07691), (-1.0, 1.0, 1.0), (1.0, -1.0, -0.07691), (1.0, -1.0, 1.0), (1.0, 1.0, -0.07691), (1.0, 1.0, 1.0), (-2.548, -3.795, -0.07691), (-2.548, -3.795, 1.0), (-2.548, -0.8958, -0.07691), (-2.548, -0.8958, 1.0), (0.9986, -3.795, -0.07691), (0.9986, -3.795, 1.0), (0.9986, -0.8958, -0.07691), (0.9986, -0.8958, 1.0)], [], [(0, 1, 3, 2), (2, 3, 7, 6), (6, 7, 5, 4), (4, 5, 1, 0), (2, 6, 4, 0), (7, 3, 1, 5), (8, 9, 11, 10), (10, 11, 15, 14), (14, 15, 13, 12), (12, 13, 9, 8), (10, 14, 12, 8), (15, 11, 9, 13)])
_uv = me_cube_032.uv_layers.new(name='UVMap')
_uv.uv.foreach_set('vector', [0.375, 0.0, 0.625, 0.0, 0.625, 0.25, 0.375, 0.25, 0.375, 0.25, 0.625, 0.25, 0.625, 0.5, 0.375, 0.5, 0.375, 0.5, 0.625, 0.5, 0.625, 0.75, 0.375, 0.75, 0.375, 0.75, 0.625, 0.75, 0.625, 1.0, 0.375, 1.0, 0.125, 0.5, 0.375, 0.5, 0.375, 0.75, 0.125, 0.75, 0.625, 0.5, 0.875, 0.5, 0.875, 0.75, 0.625, 0.75, 0.375, 0.0, 0.625, 0.0, 0.625, 0.25, 0.375, 0.25, 0.375, 0.25, 0.625, 0.25, 0.625, 0.5, 0.375, 0.5, 0.375, 0.5, 0.625, 0.5, 0.625, 0.75, 0.375, 0.75, 0.375, 0.75, 0.625, 0.75, 0.625, 1.0, 0.375, 1.0, 0.125, 0.5, 0.375, 0.5, 0.375, 0.75, 0.125, 0.75, 0.625, 0.5, 0.875, 0.5, 0.875, 0.75, 0.625, 0.75])
me_cube_032.use_remesh_fix_poles = True
me_cube_032.use_remesh_preserve_attributes = False
me_cube_032.update()
me_cube_034 = bpy.data.meshes.new('Cube.034')
me_cube_034.from_pydata([(-1.0, -1.0, -0.07691), (-1.0, -1.0, 1.0), (-1.0, 1.0, -0.07691), (-1.0, 1.0, 1.0), (1.0, -1.0, -0.07691), (1.0, -1.0, 1.0), (1.0, 1.0, -0.07691), (1.0, 1.0, 1.0)], [], [(0, 1, 3, 2), (2, 3, 7, 6), (6, 7, 5, 4), (4, 5, 1, 0), (2, 6, 4, 0), (7, 3, 1, 5)])
_uv = me_cube_034.uv_layers.new(name='UVMap')
_uv.uv.foreach_set('vector', [0.375, 0.0, 0.625, 0.0, 0.625, 0.25, 0.375, 0.25, 0.375, 0.25, 0.625, 0.25, 0.625, 0.5, 0.375, 0.5, 0.375, 0.5, 0.625, 0.5, 0.625, 0.75, 0.375, 0.75, 0.375, 0.75, 0.625, 0.75, 0.625, 1.0, 0.375, 1.0, 0.125, 0.5, 0.375, 0.5, 0.375, 0.75, 0.125, 0.75, 0.625, 0.5, 0.875, 0.5, 0.875, 0.75, 0.625, 0.75])
me_cube_034.use_remesh_fix_poles = True
me_cube_034.use_remesh_preserve_attributes = False
me_cube_034.update()
me_cube_035 = bpy.data.meshes.new('Cube.035')
me_cube_035.from_pydata([(-1.0, -1.0, -0.07691), (-1.0, -1.0, 1.0), (-1.0, 1.0, -0.07691), (-1.0, 1.0, 1.0), (1.0, -1.0, -0.07691), (1.0, -1.0, 1.0), (1.0, 1.0, -0.07691), (1.0, 1.0, 1.0)], [], [(0, 1, 3, 2), (2, 3, 7, 6), (6, 7, 5, 4), (4, 5, 1, 0), (2, 6, 4, 0), (7, 3, 1, 5)])
_uv = me_cube_035.uv_layers.new(name='UVMap')
_uv.uv.foreach_set('vector', [0.375, 0.0, 0.625, 0.0, 0.625, 0.25, 0.375, 0.25, 0.375, 0.25, 0.625, 0.25, 0.625, 0.5, 0.375, 0.5, 0.375, 0.5, 0.625, 0.5, 0.625, 0.75, 0.375, 0.75, 0.375, 0.75, 0.625, 0.75, 0.625, 1.0, 0.375, 1.0, 0.125, 0.5, 0.375, 0.5, 0.375, 0.75, 0.125, 0.75, 0.625, 0.5, 0.875, 0.5, 0.875, 0.75, 0.625, 0.75])
me_cube_035.use_remesh_fix_poles = True
me_cube_035.use_remesh_preserve_attributes = False
me_cube_035.update()
me_cube_036 = bpy.data.meshes.new('Cube.036')
me_cube_036.from_pydata([(-1.0, -1.0, -0.07691), (-1.0, -1.0, 1.0), (-1.0, 1.0, -0.07691), (-1.0, 1.0, 1.0), (1.0, -1.0, -0.07691), (1.0, -1.0, 1.0), (1.0, 1.0, -0.07691), (1.0, 1.0, 1.0), (0.163, 1.0, -0.07691), (0.163, 1.0, 1.0), (0.163, -1.0, -0.07691), (0.163, -1.0, 1.0), (-1.0, 1.0, 1.0), (-1.0, 1.0, -0.07691), (0.163, 1.0, -0.07691), (0.163, 1.0, 1.0), (-1.0, 1.273, 1.0), (-1.0, 1.273, -0.07691), (0.163, 1.273, -0.07691), (0.163, 1.273, 1.0), (1.81, 1.0, 1.0), (1.81, 1.0, -0.07691), (1.81, -1.0, -0.07691), (1.81, -1.0, 1.0), (-1.0, -1.0, -0.07691), (-1.0, -1.0, 1.0), (1.0, -1.0, 1.0), (1.0, -1.0, -0.07691), (0.163, -1.0, -0.07691), (0.163, -1.0, 1.0), (-1.0, -6.319, -0.07691), (-1.0, -6.319, 1.0), (1.0, -6.319, 1.0), (1.0, -6.319, -0.07691), (0.163, -6.319, -0.07691), (0.163, -6.319, 1.0), (-0.2996, 1.0, -0.07691), (-0.2996, -1.0, 1.0), (-0.2996, 1.0, 1.0), (-0.2996, -1.0, -0.07691), (-0.2996, 1.0, -0.07691), (-0.2996, 1.0, 1.0), (-0.2996, 1.273, -0.07691), (-0.2996, 1.273, 1.0), (-0.2996, -1.0, 1.0), (-0.2996, -1.0, -0.07691), (-0.2996, -6.319, 1.0), (-0.2996, -6.319, -0.07691), (1.0, -6.319, -0.07691), (0.163, -6.319, -0.07691), (-0.2996, -6.319, -0.07691), (1.0, -7.24, 1.0), (1.0, -7.24, -0.07691), (0.163, -7.24, -0.07691), (-0.2996, -7.24, -0.07691), (0.163, -7.24, 1.0), (-0.2996, -7.24, 1.0), (-1.0, -4.451, 1.0), (0.163, -4.451, 1.0), (1.0, -4.451, 1.0), (1.0, -4.451, -0.07691), (0.163, -4.451, -0.07691), (-1.0, -4.451, -0.07691), (-0.2996, -4.451, -0.07691), (-0.2996, -4.451, 1.0), (-1.0, -5.915, 1.0), (1.0, -5.915, 1.0), (0.163, -5.915, -0.07691), (-0.2996, -5.915, -0.07691), (-0.2996, -5.915, 1.0), (0.163, -5.915, 1.0), (1.0, -5.915, -0.07691), (-1.0, -5.915, -0.07691), (1.0, -6.319, 1.0), (1.0, -6.319, -0.07691), (1.0, -5.915, 1.0), (1.0, -5.915, -0.07691), (1.023, -6.319, 1.0), (1.023, -6.319, -0.07691), (1.023, -7.24, 1.0), (1.023, -7.24, -0.07691), (1.027, -6.319, 1.0), (1.027, -6.319, -0.07691), (1.027, -5.915, 1.0), (1.027, -5.915, -0.07691), (3.604, -5.915, -0.07691), (3.604, -4.451, -0.07691), (3.604, -4.451, 1.0), (3.604, -5.915, 1.0), (3.604, -5.915, -0.07691), (3.604, -4.451, -0.07691), (3.604, -4.451, 1.0), (3.604, -5.915, 1.0), (0.163, -4.663, 1.0), (1.0, -4.663, -0.07691), (-1.0, -4.663, -0.07691), (-1.0, -4.663, 1.0), (1.0, -4.663, 1.0), (0.163, -4.663, -0.07691), (-0.2996, -4.663, -0.07691), (-0.2996, -4.663, 1.0), (3.604, -4.663, -0.07691), (3.604, -4.663, 1.0), (3.604, -4.663, -0.07691), (3.604, -4.663, 1.0), (5.278, -4.663, 1.0), (5.278, -5.915, 1.0), (5.278, -5.915, -0.07691), (5.278, -4.663, -0.07691), (3.488, -5.915, -0.07691), (3.488, -5.915, 1.0), (3.488, -4.451, -0.07691), (3.488, -4.451, 1.0), (3.488, -4.663, 1.0), (3.488, -4.663, -0.07691), (4.441, -4.663, -0.07691), (4.441, -5.915, -0.07691), (4.441, -5.915, 1.0), (4.441, -4.663, 1.0), (-1.0, -4.991, 1.0), (1.0, -4.991, 1.0), (0.163, -4.991, -0.07691), (-0.2996, -4.991, -0.07691), (-0.2996, -4.991, 1.0), (3.604, -4.991, 1.0), (3.604, -4.991, 1.0), (0.163, -4.991, 1.0), (1.0, -4.991, -0.07691), (-1.0, -4.991, -0.07691), (3.604, -4.991, -0.07691), (3.604, -4.991, -0.07691), (5.278, -4.991, 1.0), (5.278, -4.991, -0.07691), (3.488, -4.991, -0.07691), (3.488, -4.991, 1.0), (4.441, -4.991, 1.0), (4.441, -4.991, -0.07691), (4.859, -4.663, -0.07691), (4.859, -4.663, 1.0), (4.859, -5.915, -0.07691), (4.859, -5.915, 1.0), (4.859, -4.991, 1.0), (4.859, -4.991, -0.07691), (3.604, -5.915, 1.0), (3.604, -5.915, -0.07691), (3.488, -5.915, -0.07691), (3.604, -5.915, 1.0), (3.604, -5.915, -0.07691), (4.441, -5.915, -0.07691), (4.441, -5.915, 1.0), (3.488, -5.915, 1.0), (4.859, -7.751, -0.07691), (4.441, -7.751, -0.07691), (4.859, -7.751, 1.0), (4.441, -7.751, 1.0), (3.604, -7.751, 1.0), (3.604, -7.751, -0.07691), (3.488, -7.751, -0.07691), (3.604, -7.751, 1.0), (3.604, -7.751, -0.07691), (4.441, -7.751, -0.07691), (4.441, -7.751, 1.0), (3.488, -7.751, 1.0), (7.52, -4.991, 1.0), (7.52, -5.915, 1.0), (7.52, -5.915, -0.07691), (7.52, -4.991, -0.07691), (5.278, -6.021, 1.0), (5.278, -6.021, -0.07691), (7.52, -6.021, 1.0), (7.52, -6.021, -0.07691), (5.278, -6.888, 1.0), (5.278, -6.888, -0.07691), (4.859, -6.888, -0.07691), (4.859, -6.888, 1.0), (0.163, -4.563, 1.0), (1.0, -4.563, -0.07691), (-1.0, -4.563, -0.07691), (3.604, -4.563, -0.07691), (3.604, -4.563, -0.07691), (-1.0, -4.563, 1.0), (1.0, -4.563, 1.0), (0.163, -4.563, -0.07691), (-0.2996, -4.563, -0.07691), (-0.2996, -4.563, 1.0), (3.604, -4.563, 1.0), (3.604, -4.563, 1.0), (3.488, -4.563, 1.0), (3.488, -4.563, -0.07691), (4.453, -4.563, 1.0), (4.453, -4.663, 1.0), (4.453, -4.663, -0.07691), (4.453, -4.563, -0.07691), (3.951, -4.663, -0.07691), (3.951, -4.663, 1.0), (3.951, -4.563, 1.0), (3.951, -4.563, -0.07691), (4.453, -4.257, 1.0), (4.453, -4.257, -0.07691), (3.951, -4.257, 1.0), (3.951, -4.257, -0.07691), (6.206, -5.915, 1.0), (6.206, -4.991, 1.0), (6.206, -4.991, -0.07691), (6.206, -5.915, -0.07691), (6.206, -6.021, 1.0), (6.206, -6.021, -0.07691), (5.278, -6.893, 1.0), (5.278, -6.893, -0.07691), (6.206, -6.893, 1.0), (6.206, -6.893, -0.07691), (0.163, -3.636, 1.0), (1.0, -3.636, -0.07691), (-1.0, -3.636, -0.07691), (-1.0, -3.636, 1.0), (1.0, -3.636, 1.0), (0.163, -3.636, -0.07691), (-0.2996, -3.636, -0.07691), (-0.2996, -3.636, 1.0), (-1.0, -3.636, 1.0), (-1.0, -4.451, 1.0), (-1.0, -4.563, -0.07691), (-1.0, -4.451, -0.07691), (-1.0, -4.991, 1.0), (-1.0, -5.915, 1.0), (-1.0, -5.915, -0.07691), (-1.0, -4.991, -0.07691), (-1.0, -4.663, -0.07691), (-1.0, -4.563, 1.0), (-1.0, -4.663, 1.0), (-1.0, -3.636, -0.07691), (-3.609, -5.915, 1.0), (-3.609, -6.319, 1.0), (-3.609, -6.319, -0.07691), (-3.609, -5.915, -0.07691), (-3.609, -3.636, 1.0), (-3.609, -4.451, 1.0), (-3.609, -4.563, -0.07691), (-3.609, -4.451, -0.07691), (-3.609, -5.067, 1.0), (-3.609, -5.915, 1.0), (-3.609, -5.915, -0.07691), (-3.609, -5.067, -0.07691), (-3.609, -4.663, -0.07691), (-3.609, -4.563, 1.0), (-3.609, -4.663, 1.0), (-3.609, -3.636, -0.07691), (-1.0, -5.383, 1.0), (1.0, -5.383, 1.0), (0.163, -5.383, -0.07691), (-0.2996, -5.383, -0.07691), (-0.2996, -5.383, 1.0), (3.604, -5.383, 1.0), (3.604, -5.383, 1.0), (5.278, -5.383, 1.0), (3.488, -5.383, -0.07691), (4.441, -5.383, -0.07691), (0.163, -5.383, 1.0), (1.0, -5.383, -0.07691), (-1.0, -5.383, -0.07691), (3.604, -5.383, -0.07691), (3.604, -5.383, -0.07691), (5.278, -5.383, -0.07691), (3.488, -5.383, 1.0), (4.441, -5.383, 1.0), (4.859, -5.383, -0.07691), (4.859, -5.383, 1.0), (7.52, -5.383, 1.0), (7.52, -5.383, -0.07691), (6.206, -5.383, -0.07691), (6.206, -5.383, 1.0), (-1.0, -5.383, 1.0), (-1.0, -5.383, -0.07691), (-3.609, -5.383, 1.0), (-3.609, -5.383, -0.07691), (-4.089, -5.915, 1.0), (-4.089, -6.319, 1.0), (-4.089, -6.319, -0.07691), (-4.089, -5.915, -0.07691), (-4.089, -5.383, 1.0), (-4.089, -5.915, 1.0), (-4.089, -5.915, -0.07691), (-4.089, -5.383, -0.07691), (-1.861, -4.563, -0.07691), (-1.861, -4.663, -0.07691), (-1.861, -5.915, 1.0), (-1.861, -4.991, 1.0), (-1.861, -5.915, -0.07691), (-1.861, -4.451, 1.0), (-1.861, -4.563, 1.0), (-1.861, -4.991, -0.07691), (-1.861, -4.663, 1.0), (-1.861, -4.451, -0.07691), (-1.861, -3.636, -0.07691), (-1.861, -3.636, 1.0), (-1.861, -5.383, -0.07691), (-1.861, -5.383, 1.0), (-3.897, -3.636, 1.0), (-3.897, -4.451, 1.0), (-3.897, -4.563, -0.07691), (-3.897, -4.451, -0.07691), (-3.897, -5.067, -0.07691), (-3.897, -4.663, -0.07691), (-3.897, -4.563, 1.0), (-3.897, -4.663, 1.0), (-3.897, -5.067, 1.0), (-3.897, -3.636, -0.07691), (-3.609, -2.861, -0.07691), (-3.609, -2.861, 1.0), (-1.861, -2.861, 1.0), (-1.861, -2.861, -0.07691), (-3.897, -2.861, -0.07691), (-3.897, -2.861, 1.0), (-2.815, -4.663, -0.07691), (-2.815, -5.032, 1.0), (-2.815, -4.451, 1.0), (-2.815, -5.032, -0.07691), (-2.815, -4.451, -0.07691), (-2.815, -3.636, 1.0), (-2.815, -5.383, -0.07691), (-2.815, -5.383, 1.0), (-2.815, -4.563, -0.07691), (-2.815, -5.915, 1.0), (-2.815, -5.915, -0.07691), (-2.815, -4.563, 1.0), (-2.815, -4.663, 1.0), (-2.815, -3.636, -0.07691), (-2.815, -2.861, 1.0), (-2.815, -2.861, -0.07691), (-3.609, -2.64, -0.07691), (-3.609, -2.64, 1.0), (-2.815, -2.64, 1.0), (-3.897, -2.64, -0.07691), (-3.897, -2.64, 1.0), (-2.815, -2.64, -0.07691)], [], [(0, 1, 3, 2), (8, 9, 7, 6), (7, 5, 23, 20), (1, 0, 24, 25), (8, 6, 4, 10), (38, 3, 1, 37), (7, 9, 11, 5), (36, 8, 10, 39), (39, 10, 28, 45), (2, 3, 12, 13), (15, 14, 18, 19), (9, 8, 14, 15), (36, 2, 13, 40), (38, 9, 15, 41), (42, 43, 19, 18), (40, 13, 17, 42), (41, 15, 19, 43), (13, 12, 16, 17), (21, 20, 23, 22), (6, 7, 20, 21), (5, 4, 22, 23), (4, 6, 21, 22), (33, 71, 76, 74), (69, 65, 31, 46), (10, 4, 27, 28), (5, 11, 29, 26), (37, 1, 25, 44), (4, 5, 26, 27), (47, 46, 31, 30), (46, 47, 54, 56), (68, 67, 34, 47), (67, 71, 33, 34), (325, 324, 244, 245), (66, 70, 35, 32), (72, 68, 47, 30), (32, 35, 55, 51), (11, 37, 44, 29), (70, 69, 46, 35), (12, 41, 43, 16), (14, 40, 42, 18), (17, 16, 43, 42), (3, 38, 41, 12), (8, 36, 40, 14), (0, 39, 45, 24), (2, 36, 39, 0), (9, 38, 37, 11), (34, 47, 50, 49), (34, 33, 48, 49), (52, 51, 55, 53), (53, 55, 56, 54), (52, 33, 78, 80), (47, 34, 53, 54), (34, 33, 52, 53), (35, 46, 56, 55), (211, 218, 64, 58), (213, 217, 63, 62), (215, 211, 58, 59), (180, 57, 220, 228), (216, 212, 60, 61), (217, 216, 61, 63), (218, 214, 57, 64), (212, 215, 59, 60), (257, 251, 69, 70), (259, 250, 68, 72), (248, 257, 70, 66), (95, 128, 226, 227), (249, 258, 71, 67), (250, 249, 67, 68), (251, 247, 65, 69), (116, 117, 149, 148), (74, 76, 84, 82), (71, 66, 75, 76), (32, 33, 74, 73), (66, 32, 73, 75), (78, 77, 79, 80), (33, 32, 77, 78), (51, 52, 80, 79), (32, 51, 79, 77), (84, 83, 81, 82), (73, 74, 82, 81), (76, 75, 83, 84), (75, 73, 81, 83), (252, 88, 92, 253), (188, 111, 86, 178), (263, 110, 88, 252), (111, 112, 87, 86), (142, 137, 108, 132), (178, 86, 90, 179), (88, 85, 89, 92), (86, 87, 91, 90), (129, 101, 103, 130), (194, 193, 191, 190), (187, 113, 102, 185), (133, 114, 101, 129), (185, 102, 104, 186), (184, 180, 96, 100), (183, 182, 98, 99), (182, 176, 94, 98), (247, 119, 223, 271), (181, 175, 93, 97), (177, 183, 99, 95), (175, 184, 100, 93), (270, 201, 164, 267), (139, 107, 172, 173), (137, 138, 105, 108), (266, 140, 106, 254), (127, 94, 114, 133), (181, 97, 113, 187), (60, 59, 112, 111), (248, 66, 110, 263), (176, 60, 111, 188), (66, 71, 109, 110), (253, 92, 117, 264), (103, 104, 118, 115), (117, 92, 146, 149), (130, 103, 115, 136), (261, 130, 136, 256), (104, 125, 135, 118), (97, 120, 134, 113), (258, 127, 133, 255), (138, 141, 131, 105), (108, 105, 131, 132), (255, 133, 129, 260), (260, 129, 130, 261), (265, 142, 132, 262), (113, 134, 124, 102), (102, 124, 125, 104), (100, 96, 119, 123), (99, 98, 121, 122), (98, 94, 127, 121), (62, 177, 221, 222), (97, 93, 126, 120), (95, 99, 122, 128), (93, 100, 123, 126), (256, 136, 142, 265), (118, 135, 141, 138), (264, 117, 140, 266), (115, 118, 138, 137), (116, 139, 151, 152), (136, 115, 137, 142), (150, 145, 157, 162), (146, 147, 159, 158), (92, 89, 147, 146), (88, 110, 150, 143), (85, 88, 143, 144), (89, 116, 148, 147), (110, 109, 145, 150), (109, 85, 144, 145), (154, 152, 151, 153), (162, 157, 156, 155), (158, 159, 160, 161), (147, 148, 160, 159), (144, 143, 155, 156), (148, 149, 161, 160), (140, 117, 154, 153), (149, 146, 158, 161), (145, 144, 156, 157), (117, 116, 152, 154), (139, 140, 153, 151), (143, 150, 162, 155), (268, 267, 164, 165), (203, 202, 163, 166), (204, 165, 170, 206), (269, 203, 166, 268), (205, 206, 170, 169), (165, 164, 169, 170), (106, 107, 168, 167), (201, 106, 167, 205), (174, 173, 172, 171), (107, 106, 171, 172), (106, 140, 174, 171), (140, 139, 173, 174), (94, 176, 188, 114), (59, 181, 187, 112), (58, 64, 184, 175), (62, 63, 183, 177), (59, 58, 175, 181), (119, 96, 229, 223), (61, 60, 176, 182), (63, 61, 182, 183), (64, 57, 180, 184), (87, 185, 186, 91), (112, 187, 185, 87), (90, 91, 186, 179), (101, 178, 179, 103), (114, 188, 178, 101), (192, 189, 190, 191), (195, 189, 197, 199), (195, 194, 190, 189), (193, 196, 192, 191), (103, 179, 196, 193), (186, 104, 194, 195), (179, 186, 195, 196), (104, 103, 193, 194), (200, 199, 197, 198), (192, 196, 200, 198), (189, 192, 198, 197), (196, 195, 199, 200), (164, 201, 205, 169), (205, 167, 207, 209), (262, 132, 203, 269), (107, 204, 206, 168), (132, 131, 202, 203), (254, 106, 201, 270), (207, 208, 210, 209), (167, 168, 208, 207), (206, 205, 209, 210), (168, 206, 210, 208), (27, 26, 215, 212), (44, 25, 214, 218), (45, 28, 216, 217), (28, 27, 212, 216), (25, 24, 213, 214), (26, 29, 211, 215), (24, 45, 217, 213), (29, 44, 218, 211), (313, 316, 242, 243), (324, 315, 236, 244), (323, 322, 240, 241), (321, 313, 243, 237), (320, 314, 239, 273), (72, 65, 224, 225), (177, 95, 227, 221), (57, 214, 219, 220), (96, 180, 228, 229), (214, 213, 230, 219), (259, 72, 225, 272), (213, 62, 222, 230), (273, 274, 282, 279), (246, 238, 300, 306), (241, 240, 280, 281), (236, 235, 297, 298), (242, 239, 305, 301), (245, 244, 303, 304), (65, 72, 234, 231), (326, 317, 238, 246), (315, 318, 235, 236), (326, 246, 307, 328), (30, 31, 232, 233), (314, 325, 245, 239), (317, 321, 237, 238), (319, 323, 241, 274), (31, 65, 231, 232), (72, 30, 233, 234), (316, 319, 274, 242), (239, 242, 274, 273), (128, 259, 272, 226), (322, 320, 273, 240), (131, 254, 270, 202), (107, 262, 269, 204), (204, 269, 268, 165), (166, 163, 267, 268), (135, 264, 266, 141), (116, 256, 265, 139), (139, 265, 262, 107), (85, 260, 261, 89), (109, 255, 260, 85), (71, 258, 255, 109), (89, 261, 256, 116), (125, 253, 264, 135), (120, 248, 263, 134), (141, 266, 254, 131), (202, 270, 267, 163), (65, 247, 271, 224), (134, 263, 252, 124), (124, 252, 253, 125), (123, 119, 247, 251), (122, 121, 249, 250), (121, 127, 258, 249), (120, 126, 257, 248), (128, 122, 250, 259), (126, 123, 251, 257), (275, 278, 277, 276), (279, 282, 281, 280), (274, 241, 281, 282), (234, 233, 277, 278), (232, 231, 275, 276), (240, 273, 279, 280), (231, 234, 278, 275), (233, 232, 276, 277), (224, 271, 296, 285), (226, 272, 295, 290), (272, 225, 287, 295), (222, 221, 283, 292), (223, 229, 291, 286), (219, 230, 293, 294), (220, 219, 294, 288), (230, 222, 292, 293), (271, 223, 286, 296), (221, 227, 284, 283), (225, 224, 285, 287), (228, 220, 288, 289), (227, 226, 290, 284), (229, 228, 289, 291), (297, 306, 300, 298), (303, 299, 302, 304), (304, 302, 301, 305), (298, 300, 299, 303), (237, 243, 302, 299), (238, 237, 299, 300), (239, 245, 304, 305), (246, 306, 311, 307), (243, 242, 301, 302), (244, 236, 298, 303), (327, 328, 334, 331), (311, 312, 333, 332), (294, 293, 310, 309), (318, 294, 309, 327), (297, 235, 308, 312), (306, 297, 312, 311), (235, 318, 327, 308), (309, 310, 328, 327), (285, 296, 320, 322), (290, 295, 319, 316), (295, 287, 323, 319), (292, 283, 321, 317), (286, 291, 325, 314), (293, 326, 328, 310), (288, 294, 318, 315), (293, 292, 317, 326), (296, 286, 314, 320), (283, 284, 313, 321), (287, 285, 322, 323), (289, 288, 315, 324), (284, 290, 316, 313), (291, 289, 324, 325), (331, 334, 329, 330), (330, 329, 332, 333), (328, 307, 329, 334), (312, 308, 330, 333), (308, 327, 331, 330), (307, 311, 332, 329)])
_uv = me_cube_036.uv_layers.new(name='UVMap')
_uv.uv.foreach_set('vector', [0.375, 0.0, 0.625, 0.0, 0.625, 0.25, 0.375, 0.25, 0.375, 0.3954, 0.625, 0.3954, 0.625, 0.5, 0.375, 0.5, 0.625, 0.5, 0.625, 0.75, 0.625, 0.75, 0.625, 0.5, 0.625, 0.0, 0.375, 0.0, 0.375, 0.0, 0.625, 0.0, 0.2704, 0.5, 0.375, 0.5, 0.375, 0.75, 0.2704, 0.75, 0.7874, 0.5, 0.875, 0.5, 0.875, 0.75, 0.7874, 0.75, 0.625, 0.5, 0.7296, 0.5, 0.7296, 0.75, 0.625, 0.75, 0.2126, 0.5, 0.2704, 0.5, 0.2704, 0.75, 0.2126, 0.75, 0.2126, 0.75, 0.2704, 0.75, 0.2704, 0.75, 0.2126, 0.75, 0.375, 0.25, 0.625, 0.25, 0.625, 0.25, 0.375, 0.25, 0.625, 0.3954, 0.375, 0.3954, 0.375, 0.3954, 0.625, 0.3954, 0.625, 0.3954, 0.375, 0.3954, 0.375, 0.3954, 0.625, 0.3954, 0.2126, 0.5, 0.125, 0.5, 0.125, 0.5, 0.2126, 0.5, 0.7874, 0.5, 0.7296, 0.5, 0.7296, 0.5, 0.7874, 0.5, 0.375, 0.3376, 0.625, 0.3376, 0.625, 0.3954, 0.375, 0.3954, 0.2126, 0.5, 0.125, 0.5, 0.125, 0.5, 0.2126, 0.5, 0.7874, 0.5, 0.7296, 0.5, 0.7296, 0.5, 0.7874, 0.5, 0.375, 0.25, 0.625, 0.25, 0.625, 0.25, 0.375, 0.25, 0.375, 0.5, 0.625, 0.5, 0.625, 0.75, 0.375, 0.75, 0.375, 0.5, 0.625, 0.5, 0.625, 0.5, 0.375, 0.5, 0.625, 0.75, 0.375, 0.75, 0.375, 0.75, 0.625, 0.75, 0.375, 0.75, 0.375, 0.5, 0.375, 0.5, 0.375, 0.75, 0.375, 0.75, 0.375, 0.75, 0.375, 0.75, 0.375, 0.75, 0.7874, 0.75, 0.875, 0.75, 0.875, 0.75, 0.7874, 0.75, 0.2704, 0.75, 0.375, 0.75, 0.375, 0.75, 0.2704, 0.75, 0.625, 0.75, 0.7296, 0.75, 0.7296, 0.75, 0.625, 0.75, 0.7874, 0.75, 0.875, 0.75, 0.875, 0.75, 0.7874, 0.75, 0.375, 0.75, 0.625, 0.75, 0.625, 0.75, 0.375, 0.75, 0.375, 0.9124, 0.625, 0.9124, 0.625, 1.0, 0.375, 1.0, 0.625, 0.9124, 0.375, 0.9124, 0.375, 0.9124, 0.625, 0.9124, 0.2126, 0.75, 0.2704, 0.75, 0.2704, 0.75, 0.2126, 0.75, 0.2704, 0.75, 0.375, 0.75, 0.375, 0.75, 0.2704, 0.75, 0.875, 0.75, 0.875, 0.75, 0.875, 0.75, 0.875, 0.75, 0.625, 0.75, 0.7296, 0.75, 0.7296, 0.75, 0.625, 0.75, 0.125, 0.75, 0.2126, 0.75, 0.2126, 0.75, 0.125, 0.75, 0.625, 0.75, 0.7296, 0.75, 0.7296, 0.75, 0.625, 0.75, 0.7296, 0.75, 0.7874, 0.75, 0.7874, 0.75, 0.7296, 0.75, 0.7296, 0.75, 0.7874, 0.75, 0.7874, 0.75, 0.7296, 0.75, 0.875, 0.5, 0.7874, 0.5, 0.7874, 0.5, 0.875, 0.5, 0.2704, 0.5, 0.2126, 0.5, 0.2126, 0.5, 0.2704, 0.5, 0.375, 0.25, 0.625, 0.25, 0.625, 0.3376, 0.375, 0.3376, 0.875, 0.5, 0.7874, 0.5, 0.7874, 0.5, 0.875, 0.5, 0.2704, 0.5, 0.2126, 0.5, 0.2126, 0.5, 0.2704, 0.5, 0.125, 0.75, 0.2126, 0.75, 0.2126, 0.75, 0.125, 0.75, 0.125, 0.5, 0.2126, 0.5, 0.2126, 0.75, 0.125, 0.75, 0.7296, 0.5, 0.7874, 0.5, 0.7874, 0.75, 0.7296, 0.75, 0.2704, 0.75, 0.2126, 0.75, 0.2126, 0.75, 0.2704, 0.75, 0.375, 0.8546, 0.375, 0.75, 0.375, 0.75, 0.375, 0.8546, 0.375, 0.75, 0.625, 0.75, 0.625, 0.8546, 0.375, 0.8546, 0.375, 0.8546, 0.625, 0.8546, 0.625, 0.9124, 0.375, 0.9124, 0.375, 0.75, 0.375, 0.75, 0.375, 0.75, 0.375, 0.75, 0.2126, 0.75, 0.2704, 0.75, 0.2704, 0.75, 0.2126, 0.75, 0.2704, 0.75, 0.375, 0.75, 0.375, 0.75, 0.2704, 0.75, 0.7296, 0.75, 0.7874, 0.75, 0.7874, 0.75, 0.7296, 0.75, 0.7296, 0.75, 0.7874, 0.75, 0.7874, 0.75, 0.7296, 0.75, 0.125, 0.75, 0.2126, 0.75, 0.2126, 0.75, 0.125, 0.75, 0.625, 0.75, 0.7296, 0.75, 0.7296, 0.75, 0.625, 0.75, 0.875, 0.75, 0.875, 0.75, 0.875, 0.75, 0.875, 0.75, 0.2704, 0.75, 0.375, 0.75, 0.375, 0.75, 0.2704, 0.75, 0.2126, 0.75, 0.2704, 0.75, 0.2704, 0.75, 0.2126, 0.75, 0.7874, 0.75, 0.875, 0.75, 0.875, 0.75, 0.7874, 0.75, 0.375, 0.75, 0.625, 0.75, 0.625, 0.75, 0.375, 0.75, 0.7296, 0.75, 0.7874, 0.75, 0.7874, 0.75, 0.7296, 0.75, 0.125, 0.75, 0.2126, 0.75, 0.2126, 0.75, 0.125, 0.75, 0.625, 0.75, 0.7296, 0.75, 0.7296, 0.75, 0.625, 0.75, 0.125, 0.75, 0.125, 0.75, 0.125, 0.75, 0.125, 0.75, 0.2704, 0.75, 0.375, 0.75, 0.375, 0.75, 0.2704, 0.75, 0.2126, 0.75, 0.2704, 0.75, 0.2704, 0.75, 0.2126, 0.75, 0.7874, 0.75, 0.875, 0.75, 0.875, 0.75, 0.7874, 0.75, 0.375, 0.75, 0.625, 0.75, 0.625, 0.75, 0.375, 0.75, 0.375, 0.75, 0.375, 0.75, 0.375, 0.75, 0.375, 0.75, 0.375, 0.75, 0.625, 0.75, 0.625, 0.75, 0.375, 0.75, 0.625, 0.75, 0.375, 0.75, 0.375, 0.75, 0.625, 0.75, 0.625, 0.75, 0.625, 0.75, 0.625, 0.75, 0.625, 0.75, 0.375, 0.75, 0.625, 0.75, 0.625, 0.75, 0.375, 0.75, 0.375, 0.75, 0.625, 0.75, 0.625, 0.75, 0.375, 0.75, 0.625, 0.75, 0.375, 0.75, 0.375, 0.75, 0.625, 0.75, 0.625, 0.75, 0.625, 0.75, 0.625, 0.75, 0.625, 0.75, 0.375, 0.75, 0.625, 0.75, 0.625, 0.75, 0.375, 0.75, 0.625, 0.75, 0.375, 0.75, 0.375, 0.75, 0.625, 0.75, 0.375, 0.75, 0.625, 0.75, 0.625, 0.75, 0.375, 0.75, 0.625, 0.75, 0.625, 0.75, 0.625, 0.75, 0.625, 0.75, 0.625, 0.75, 0.625, 0.75, 0.625, 0.75, 0.625, 0.75, 0.375, 0.75, 0.375, 0.75, 0.375, 0.75, 0.375, 0.75, 0.625, 0.75, 0.625, 0.75, 0.625, 0.75, 0.625, 0.75, 0.375, 0.75, 0.625, 0.75, 0.625, 0.75, 0.375, 0.75, 0.375, 0.75, 0.375, 0.75, 0.375, 0.75, 0.375, 0.75, 0.375, 0.75, 0.375, 0.75, 0.375, 0.75, 0.375, 0.75, 0.625, 0.75, 0.375, 0.75, 0.375, 0.75, 0.625, 0.75, 0.375, 0.75, 0.625, 0.75, 0.625, 0.75, 0.375, 0.75, 0.375, 0.75, 0.375, 0.75, 0.375, 0.75, 0.375, 0.75, 0.625, 0.75, 0.375, 0.75, 0.375, 0.75, 0.625, 0.75, 0.625, 0.75, 0.625, 0.75, 0.625, 0.75, 0.625, 0.75, 0.375, 0.75, 0.375, 0.75, 0.375, 0.75, 0.375, 0.75, 0.625, 0.75, 0.625, 0.75, 0.625, 0.75, 0.625, 0.75, 0.7874, 0.75, 0.875, 0.75, 0.875, 0.75, 0.7874, 0.75, 0.2126, 0.75, 0.2704, 0.75, 0.2704, 0.75, 0.2126, 0.75, 0.2704, 0.75, 0.375, 0.75, 0.375, 0.75, 0.2704, 0.75, 0.875, 0.75, 0.875, 0.75, 0.875, 0.75, 0.875, 0.75, 0.625, 0.75, 0.7296, 0.75, 0.7296, 0.75, 0.625, 0.75, 0.125, 0.75, 0.2126, 0.75, 0.2126, 0.75, 0.125, 0.75, 0.7296, 0.75, 0.7874, 0.75, 0.7874, 0.75, 0.7296, 0.75, 0.625, 0.75, 0.625, 0.75, 0.625, 0.75, 0.625, 0.75, 0.375, 0.75, 0.375, 0.75, 0.375, 0.75, 0.375, 0.75, 0.375, 0.75, 0.625, 0.75, 0.625, 0.75, 0.375, 0.75, 0.625, 0.75, 0.625, 0.75, 0.625, 0.75, 0.625, 0.75, 0.375, 0.75, 0.375, 0.75, 0.375, 0.75, 0.375, 0.75, 0.625, 0.75, 0.625, 0.75, 0.625, 0.75, 0.625, 0.75, 0.375, 0.75, 0.625, 0.75, 0.625, 0.75, 0.375, 0.75, 0.625, 0.75, 0.625, 0.75, 0.625, 0.75, 0.625, 0.75, 0.375, 0.75, 0.375, 0.75, 0.375, 0.75, 0.375, 0.75, 0.625, 0.75, 0.375, 0.75, 0.375, 0.75, 0.625, 0.75, 0.625, 0.75, 0.625, 0.75, 0.625, 0.75, 0.625, 0.75, 0.375, 0.75, 0.625, 0.75, 0.625, 0.75, 0.375, 0.75, 0.625, 0.75, 0.625, 0.75, 0.625, 0.75, 0.625, 0.75, 0.375, 0.75, 0.375, 0.75, 0.375, 0.75, 0.375, 0.75, 0.375, 0.75, 0.375, 0.75, 0.375, 0.75, 0.375, 0.75, 0.625, 0.75, 0.625, 0.75, 0.625, 0.75, 0.625, 0.75, 0.625, 0.75, 0.625, 0.75, 0.625, 0.75, 0.625, 0.75, 0.375, 0.75, 0.375, 0.75, 0.375, 0.75, 0.375, 0.75, 0.625, 0.75, 0.625, 0.75, 0.625, 0.75, 0.625, 0.75, 0.375, 0.75, 0.625, 0.75, 0.625, 0.75, 0.375, 0.75, 0.375, 0.75, 0.375, 0.75, 0.375, 0.75, 0.375, 0.75, 0.375, 0.75, 0.375, 0.75, 0.375, 0.75, 0.375, 0.75, 0.375, 0.75, 0.375, 0.75, 0.375, 0.75, 0.375, 0.75, 0.625, 0.75, 0.625, 0.75, 0.625, 0.75, 0.625, 0.75, 0.625, 0.75, 0.625, 0.75, 0.625, 0.75, 0.625, 0.75, 0.7874, 0.75, 0.875, 0.75, 0.875, 0.75, 0.7874, 0.75, 0.2126, 0.75, 0.2704, 0.75, 0.2704, 0.75, 0.2126, 0.75, 0.2704, 0.75, 0.375, 0.75, 0.375, 0.75, 0.2704, 0.75, 0.125, 0.75, 0.125, 0.75, 0.125, 0.75, 0.125, 0.75, 0.625, 0.75, 0.7296, 0.75, 0.7296, 0.75, 0.625, 0.75, 0.125, 0.75, 0.2126, 0.75, 0.2126, 0.75, 0.125, 0.75, 0.7296, 0.75, 0.7874, 0.75, 0.7874, 0.75, 0.7296, 0.75, 0.375, 0.75, 0.375, 0.75, 0.375, 0.75, 0.375, 0.75, 0.625, 0.75, 0.625, 0.75, 0.625, 0.75, 0.625, 0.75, 0.625, 0.75, 0.625, 0.75, 0.625, 0.75, 0.625, 0.75, 0.375, 0.75, 0.625, 0.75, 0.625, 0.75, 0.375, 0.75, 0.375, 0.75, 0.375, 0.75, 0.375, 0.75, 0.375, 0.75, 0.375, 0.75, 0.375, 0.75, 0.375, 0.75, 0.375, 0.75, 0.625, 0.75, 0.375, 0.75, 0.375, 0.75, 0.625, 0.75, 0.625, 0.75, 0.375, 0.75, 0.375, 0.75, 0.625, 0.75, 0.625, 0.75, 0.375, 0.75, 0.375, 0.75, 0.625, 0.75, 0.625, 0.75, 0.625, 0.75, 0.625, 0.75, 0.625, 0.75, 0.375, 0.75, 0.625, 0.75, 0.625, 0.75, 0.375, 0.75, 0.375, 0.75, 0.375, 0.75, 0.375, 0.75, 0.375, 0.75, 0.625, 0.75, 0.375, 0.75, 0.375, 0.75, 0.625, 0.75, 0.375, 0.75, 0.375, 0.75, 0.375, 0.75, 0.375, 0.75, 0.625, 0.75, 0.375, 0.75, 0.375, 0.75, 0.625, 0.75, 0.625, 0.75, 0.375, 0.75, 0.375, 0.75, 0.625, 0.75, 0.625, 0.75, 0.375, 0.75, 0.375, 0.75, 0.625, 0.75, 0.375, 0.75, 0.375, 0.75, 0.375, 0.75, 0.375, 0.75, 0.375, 0.75, 0.625, 0.75, 0.625, 0.75, 0.375, 0.75, 0.375, 0.75, 0.625, 0.75, 0.625, 0.75, 0.375, 0.75, 0.625, 0.75, 0.625, 0.75, 0.625, 0.75, 0.625, 0.75, 0.625, 0.75, 0.625, 0.75, 0.625, 0.75, 0.625, 0.75, 0.375, 0.75, 0.375, 0.75, 0.375, 0.75, 0.375, 0.75, 0.625, 0.75, 0.375, 0.75, 0.375, 0.75, 0.625, 0.75, 0.375, 0.75, 0.625, 0.75, 0.625, 0.75, 0.375, 0.75, 0.625, 0.75, 0.625, 0.75, 0.625, 0.75, 0.625, 0.75, 0.375, 0.75, 0.625, 0.75, 0.625, 0.75, 0.375, 0.75, 0.375, 0.75, 0.625, 0.75, 0.625, 0.75, 0.375, 0.75, 0.375, 0.75, 0.375, 0.75, 0.375, 0.75, 0.375, 0.75, 0.375, 0.75, 0.375, 0.75, 0.375, 0.75, 0.375, 0.75, 0.625, 0.75, 0.375, 0.75, 0.375, 0.75, 0.625, 0.75, 0.375, 0.75, 0.625, 0.75, 0.625, 0.75, 0.375, 0.75, 0.625, 0.75, 0.375, 0.75, 0.375, 0.75, 0.625, 0.75, 0.625, 0.75, 0.625, 0.75, 0.625, 0.75, 0.625, 0.75, 0.625, 0.75, 0.375, 0.75, 0.375, 0.75, 0.625, 0.75, 0.375, 0.75, 0.625, 0.75, 0.625, 0.75, 0.375, 0.75, 0.625, 0.75, 0.625, 0.75, 0.625, 0.75, 0.625, 0.75, 0.625, 0.75, 0.375, 0.75, 0.375, 0.75, 0.625, 0.75, 0.375, 0.75, 0.375, 0.75, 0.375, 0.75, 0.375, 0.75, 0.625, 0.75, 0.625, 0.75, 0.625, 0.75, 0.625, 0.75, 0.7296, 0.75, 0.7874, 0.75, 0.7874, 0.75, 0.7296, 0.75, 0.125, 0.75, 0.2126, 0.75, 0.2126, 0.75, 0.125, 0.75, 0.625, 0.75, 0.7296, 0.75, 0.7296, 0.75, 0.625, 0.75, 0.875, 0.75, 0.875, 0.75, 0.875, 0.75, 0.875, 0.75, 0.2704, 0.75, 0.375, 0.75, 0.375, 0.75, 0.2704, 0.75, 0.2126, 0.75, 0.2704, 0.75, 0.2704, 0.75, 0.2126, 0.75, 0.7874, 0.75, 0.875, 0.75, 0.875, 0.75, 0.7874, 0.75, 0.625, 0.75, 0.625, 0.75, 0.625, 0.75, 0.625, 0.75, 0.625, 0.75, 0.625, 0.75, 0.625, 0.75, 0.625, 0.75, 0.375, 0.75, 0.625, 0.75, 0.625, 0.75, 0.375, 0.75, 0.375, 0.75, 0.375, 0.75, 0.375, 0.75, 0.375, 0.75, 0.375, 0.75, 0.375, 0.75, 0.375, 0.75, 0.375, 0.75, 0.375, 0.75, 0.625, 0.75, 0.625, 0.75, 0.375, 0.75, 0.625, 0.75, 0.625, 0.75, 0.625, 0.75, 0.625, 0.75, 0.625, 0.75, 0.625, 0.75, 0.625, 0.75, 0.625, 0.75, 0.375, 0.75, 0.375, 0.75, 0.375, 0.75, 0.375, 0.75, 0.375, 0.75, 0.375, 0.75, 0.375, 0.75, 0.375, 0.75, 0.625, 0.75, 0.625, 0.75, 0.625, 0.75, 0.625, 0.75, 0.375, 0.75, 0.625, 0.75, 0.625, 0.75, 0.375, 0.75, 0.625, 0.75, 0.375, 0.75, 0.375, 0.75, 0.625, 0.75, 0.375, 0.75, 0.625, 0.75, 0.625, 0.75, 0.375, 0.75, 0.375, 0.75, 0.375, 0.75, 0.375, 0.75, 0.375, 0.75, 0.625, 0.75, 0.375, 0.75, 0.375, 0.75, 0.625, 0.75, 0.375, 0.75, 0.625, 0.75, 0.625, 0.75, 0.375, 0.75, 0.625, 0.75, 0.625, 0.75, 0.625, 0.75, 0.625, 0.75, 0.625, 0.75, 0.625, 0.75, 0.625, 0.75, 0.625, 0.75, 0.375, 0.75, 0.375, 0.75, 0.375, 0.75, 0.375, 0.75, 0.375, 0.75, 0.375, 0.75, 0.375, 0.75, 0.375, 0.75, 0.375, 0.75, 0.625, 0.75, 0.625, 0.75, 0.375, 0.75, 0.625, 0.75, 0.625, 0.75, 0.625, 0.75, 0.625, 0.75, 0.625, 0.75, 0.375, 0.75, 0.375, 0.75, 0.625, 0.75, 0.625, 0.75, 0.375, 0.75, 0.375, 0.75, 0.625, 0.75, 0.375, 0.75, 0.625, 0.75, 0.625, 0.75, 0.375, 0.75, 0.375, 0.75, 0.375, 0.75, 0.375, 0.75, 0.375, 0.75, 0.375, 0.75, 0.625, 0.75, 0.625, 0.75, 0.375, 0.75, 0.7874, 0.75, 0.875, 0.75, 0.875, 0.75, 0.7874, 0.75, 0.2126, 0.75, 0.2704, 0.75, 0.2704, 0.75, 0.2126, 0.75, 0.2704, 0.75, 0.375, 0.75, 0.375, 0.75, 0.2704, 0.75, 0.625, 0.0, 0.375, 0.0, 0.375, 0.0, 0.625, 0.0, 0.625, 0.75, 0.7296, 0.75, 0.7296, 0.75, 0.625, 0.75, 0.125, 0.75, 0.2126, 0.75, 0.2126, 0.75, 0.125, 0.75, 0.7296, 0.75, 0.7874, 0.75, 0.7874, 0.75, 0.7296, 0.75, 0.125, 0.75, 0.125, 0.75, 0.125, 0.75, 0.125, 0.75, 0.875, 0.75, 0.875, 0.75, 0.875, 0.75, 0.875, 0.75, 0.375, 0.0, 0.625, 0.0, 0.625, 0.0, 0.375, 0.0, 0.125, 0.75, 0.125, 0.75, 0.125, 0.75, 0.125, 0.75, 0.875, 0.75, 0.875, 0.75, 0.875, 0.75, 0.875, 0.75, 0.375, 0.0, 0.625, 0.0, 0.625, 0.0, 0.375, 0.0, 0.125, 0.75, 0.125, 0.75, 0.125, 0.75, 0.125, 0.75, 0.875, 0.75, 0.875, 0.75, 0.875, 0.75, 0.875, 0.75, 0.875, 0.75, 0.875, 0.75, 0.875, 0.75, 0.875, 0.75, 0.625, 0.0, 0.375, 0.0, 0.375, 0.0, 0.625, 0.0, 0.125, 0.75, 0.125, 0.75, 0.125, 0.75, 0.125, 0.75, 0.125, 0.75, 0.125, 0.75, 0.125, 0.75, 0.125, 0.75, 0.625, 0.0, 0.375, 0.0, 0.375, 0.0, 0.625, 0.0, 0.125, 0.75, 0.125, 0.75, 0.125, 0.75, 0.125, 0.75, 0.375, 0.0, 0.625, 0.0, 0.625, 0.0, 0.375, 0.0, 0.875, 0.75, 0.875, 0.75, 0.875, 0.75, 0.875, 0.75, 0.375, 0.0, 0.625, 0.0, 0.625, 0.0, 0.375, 0.0, 0.875, 0.75, 0.875, 0.75, 0.875, 0.75, 0.875, 0.75, 0.625, 0.0, 0.375, 0.0, 0.375, 0.0, 0.625, 0.0, 0.125, 0.75, 0.125, 0.75, 0.125, 0.75, 0.125, 0.75, 0.875, 0.75, 0.875, 0.75, 0.875, 0.75, 0.875, 0.75, 0.125, 0.75, 0.125, 0.75, 0.125, 0.75, 0.125, 0.75, 0.375, 1.0, 0.625, 1.0, 0.625, 1.0, 0.375, 1.0, 0.875, 0.75, 0.875, 0.75, 0.875, 0.75, 0.875, 0.75, 0.125, 0.75, 0.125, 0.75, 0.125, 0.75, 0.125, 0.75, 0.125, 0.75, 0.125, 0.75, 0.125, 0.75, 0.125, 0.75, 0.875, 0.75, 0.875, 0.75, 0.875, 0.75, 0.875, 0.75, 0.125, 0.75, 0.125, 0.75, 0.125, 0.75, 0.125, 0.75, 0.125, 0.75, 0.125, 0.75, 0.125, 0.75, 0.125, 0.75, 0.625, 0.0, 0.375, 0.0, 0.375, 0.0, 0.625, 0.0, 0.125, 0.75, 0.125, 0.75, 0.125, 0.75, 0.125, 0.75, 0.875, 0.75, 0.875, 0.75, 0.875, 0.75, 0.875, 0.75, 0.625, 0.75, 0.625, 0.75, 0.625, 0.75, 0.625, 0.75, 0.375, 0.75, 0.375, 0.75, 0.375, 0.75, 0.375, 0.75, 0.375, 0.75, 0.375, 0.75, 0.375, 0.75, 0.375, 0.75, 0.375, 0.75, 0.625, 0.75, 0.625, 0.75, 0.375, 0.75, 0.625, 0.75, 0.625, 0.75, 0.625, 0.75, 0.625, 0.75, 0.375, 0.75, 0.375, 0.75, 0.375, 0.75, 0.375, 0.75, 0.375, 0.75, 0.375, 0.75, 0.375, 0.75, 0.375, 0.75, 0.375, 0.75, 0.375, 0.75, 0.375, 0.75, 0.375, 0.75, 0.375, 0.75, 0.375, 0.75, 0.375, 0.75, 0.375, 0.75, 0.375, 0.75, 0.375, 0.75, 0.375, 0.75, 0.375, 0.75, 0.375, 0.75, 0.375, 0.75, 0.375, 0.75, 0.375, 0.75, 0.625, 0.75, 0.625, 0.75, 0.625, 0.75, 0.625, 0.75, 0.625, 0.75, 0.625, 0.75, 0.625, 0.75, 0.625, 0.75, 0.625, 0.75, 0.625, 0.75, 0.625, 0.75, 0.625, 0.75, 0.625, 0.75, 0.625, 0.75, 0.625, 0.75, 0.625, 0.75, 0.875, 0.75, 0.875, 0.75, 0.875, 0.75, 0.875, 0.75, 0.625, 0.75, 0.625, 0.75, 0.625, 0.75, 0.625, 0.75, 0.625, 0.75, 0.625, 0.75, 0.625, 0.75, 0.625, 0.75, 0.7874, 0.75, 0.875, 0.75, 0.875, 0.75, 0.7874, 0.75, 0.2126, 0.75, 0.2704, 0.75, 0.2704, 0.75, 0.2126, 0.75, 0.2704, 0.75, 0.375, 0.75, 0.375, 0.75, 0.2704, 0.75, 0.625, 0.75, 0.7296, 0.75, 0.7296, 0.75, 0.625, 0.75, 0.125, 0.75, 0.2126, 0.75, 0.2126, 0.75, 0.125, 0.75, 0.7296, 0.75, 0.7874, 0.75, 0.7874, 0.75, 0.7296, 0.75, 0.625, 0.0, 0.375, 0.0, 0.375, 0.0, 0.625, 0.0, 0.625, 0.0, 0.375, 0.0, 0.375, 0.0, 0.625, 0.0, 0.125, 0.75, 0.125, 0.75, 0.125, 0.75, 0.125, 0.75, 0.125, 0.75, 0.125, 0.75, 0.125, 0.75, 0.125, 0.75, 0.875, 0.75, 0.875, 0.75, 0.875, 0.75, 0.875, 0.75, 0.875, 0.75, 0.875, 0.75, 0.875, 0.75, 0.875, 0.75, 0.625, 0.0, 0.375, 0.0, 0.375, 0.0, 0.625, 0.0, 0.375, 1.0, 0.625, 1.0, 0.625, 1.0, 0.375, 1.0, 0.875, 0.75, 0.875, 0.75, 0.875, 0.75, 0.875, 0.75, 0.125, 0.75, 0.125, 0.75, 0.125, 0.75, 0.125, 0.75, 0.125, 0.75, 0.125, 0.75, 0.125, 0.75, 0.125, 0.75, 0.125, 0.75, 0.125, 0.75, 0.125, 0.75, 0.125, 0.75, 0.875, 0.75, 0.875, 0.75, 0.875, 0.75, 0.875, 0.75, 0.625, 0.0, 0.375, 0.0, 0.375, 0.0, 0.625, 0.0, 0.875, 0.75, 0.875, 0.75, 0.875, 0.75, 0.875, 0.75, 0.125, 0.75, 0.125, 0.75, 0.125, 0.75, 0.125, 0.75, 0.875, 0.75, 0.875, 0.75, 0.875, 0.75, 0.875, 0.75, 0.125, 0.75, 0.125, 0.75, 0.125, 0.75, 0.125, 0.75, 0.375, 0.0, 0.625, 0.0, 0.625, 0.0, 0.375, 0.0, 0.875, 0.75, 0.875, 0.75, 0.875, 0.75, 0.875, 0.75, 0.125, 0.75, 0.125, 0.75, 0.125, 0.75, 0.125, 0.75, 0.875, 0.75, 0.875, 0.75, 0.875, 0.75, 0.875, 0.75, 0.625, 0.0, 0.375, 0.0, 0.375, 0.0, 0.625, 0.0, 0.625, 0.0, 0.375, 0.0, 0.375, 0.0, 0.625, 0.0, 0.625, 0.0, 0.375, 0.0, 0.375, 0.0, 0.625, 0.0, 0.625, 0.0, 0.375, 0.0, 0.375, 0.0, 0.625, 0.0, 0.125, 0.75, 0.125, 0.75, 0.125, 0.75, 0.125, 0.75, 0.125, 0.75, 0.125, 0.75, 0.125, 0.75, 0.125, 0.75, 0.875, 0.75, 0.875, 0.75, 0.875, 0.75, 0.875, 0.75, 0.125, 0.75, 0.125, 0.75, 0.125, 0.75, 0.125, 0.75, 0.125, 0.75, 0.125, 0.75, 0.125, 0.75, 0.125, 0.75, 0.875, 0.75, 0.875, 0.75, 0.875, 0.75, 0.875, 0.75, 0.625, 0.0, 0.375, 0.0, 0.375, 0.0, 0.625, 0.0, 0.375, 0.0, 0.625, 0.0, 0.625, 0.0, 0.375, 0.0, 0.625, 0.0, 0.375, 0.0, 0.375, 0.0, 0.625, 0.0, 0.875, 0.75, 0.875, 0.75, 0.875, 0.75, 0.875, 0.75, 0.875, 0.75, 0.875, 0.75, 0.875, 0.75, 0.875, 0.75, 0.375, 0.0, 0.625, 0.0, 0.625, 0.0, 0.375, 0.0, 0.875, 0.75, 0.875, 0.75, 0.875, 0.75, 0.875, 0.75, 0.625, 0.0, 0.375, 0.0, 0.375, 0.0, 0.625, 0.0, 0.875, 0.75, 0.875, 0.75, 0.875, 0.75, 0.875, 0.75, 0.125, 0.75, 0.125, 0.75, 0.125, 0.75, 0.125, 0.75, 0.125, 0.75, 0.125, 0.75, 0.125, 0.75, 0.125, 0.75, 0.125, 0.75, 0.125, 0.75, 0.125, 0.75, 0.125, 0.75, 0.875, 0.75, 0.875, 0.75, 0.875, 0.75, 0.875, 0.75, 0.125, 0.75, 0.125, 0.75, 0.125, 0.75, 0.125, 0.75, 0.875, 0.75, 0.875, 0.75, 0.875, 0.75, 0.875, 0.75, 0.125, 0.75, 0.125, 0.75, 0.125, 0.75, 0.125, 0.75, 0.875, 0.75, 0.875, 0.75, 0.875, 0.75, 0.875, 0.75, 0.125, 0.75, 0.125, 0.75, 0.125, 0.75, 0.125, 0.75, 0.375, 0.0, 0.625, 0.0, 0.625, 0.0, 0.375, 0.0, 0.875, 0.75, 0.875, 0.75, 0.875, 0.75, 0.875, 0.75, 0.125, 0.75, 0.125, 0.75, 0.125, 0.75, 0.125, 0.75, 0.875, 0.75, 0.875, 0.75, 0.875, 0.75, 0.875, 0.75, 0.625, 0.0, 0.375, 0.0, 0.375, 0.0, 0.625, 0.0, 0.625, 0.0, 0.375, 0.0, 0.375, 0.0, 0.625, 0.0, 0.125, 0.75, 0.125, 0.75, 0.125, 0.75, 0.125, 0.75, 0.875, 0.75, 0.875, 0.75, 0.875, 0.75, 0.875, 0.75, 0.875, 0.75, 0.875, 0.75, 0.875, 0.75, 0.875, 0.75, 0.125, 0.75, 0.125, 0.75, 0.125, 0.75, 0.125, 0.75])
me_cube_036.use_remesh_fix_poles = True
me_cube_036.use_remesh_preserve_attributes = False
me_cube_036.update()

# ---- objects
ob_cube = bpy.data.objects.new('Cube', me_cube_001)
ob_cube_001 = bpy.data.objects.new('Cube.001', me_cube_002)
ob_cube_002 = bpy.data.objects.new('Cube.002', me_cube_003)
ob_cube_003 = bpy.data.objects.new('Cube.003', me_cube_004)
ob_empty = bpy.data.objects.new('Empty', None)
ob_cube_004 = bpy.data.objects.new('Cube.004', me_cube_006)
ob_cube_005 = bpy.data.objects.new('Cube.005', me_cube_008)
ob_cube_006 = bpy.data.objects.new('Cube.006', me_cube_009)
ob_cube_007 = bpy.data.objects.new('Cube.007', me_cube_010)
ob_cube_009 = bpy.data.objects.new('Cube.009', me_cube_012)
ob_cube_008 = bpy.data.objects.new('Cube.008', me_cube_013)
ob_cube_010 = bpy.data.objects.new('Cube.010', me_cube_015)
ob_cube_011 = bpy.data.objects.new('Cube.011', me_cube_016)
ob_cube_012 = bpy.data.objects.new('Cube.012', me_cube_017)
ob_cube_013 = bpy.data.objects.new('Cube.013', me_cube_018)
ob_cube_014 = bpy.data.objects.new('Cube.014', me_cube_020)
ob_cube_015 = bpy.data.objects.new('Cube.015', me_cube_021)
ob_cube_016 = bpy.data.objects.new('Cube.016', me_cube_022)
ob_cube_017 = bpy.data.objects.new('Cube.017', me_cube_023)
ob_cube_018 = bpy.data.objects.new('Cube.018', me_cube_024)
ob_cube_019 = bpy.data.objects.new('Cube.019', me_cube_026)
ob_cube_021 = bpy.data.objects.new('Cube.021', me_cube_028)
ob_cube_022 = bpy.data.objects.new('Cube.022', me_cube_030)
ob_cube_020 = bpy.data.objects.new('Cube.020', me_cube_031)
ob_cube_023 = bpy.data.objects.new('Cube.023', me_cube_032)
ob_cube_024 = bpy.data.objects.new('Cube.024', me_cube_034)
ob_cube_025 = bpy.data.objects.new('Cube.025', me_cube_035)
ob_cube_026 = bpy.data.objects.new('Cube.026', me_cube_036)

# ---- transforms, parenting, visibility, modifiers, constraints
ob_cube.location = (1.237, -5.997, 0.0)
ob_cube.scale = (2.25, 1.564, 0.7805)
ob_cube_001.location = (-6.277, 0.3004, 0.0)
ob_cube_001.scale = (2.884, 1.564, 0.7805)
ob_cube_002.location = (0.5284, -0.6915, 0.0)
ob_cube_002.rotation_euler = (0.0, -0.0, 1.571)
ob_cube_002.scale = (2.422, 1.564, 0.7805)
ob_cube_003.location = (-4.145, -3.084, 0.0)
ob_cube_003.scale = (0.8174, 1.496, 0.7805)
ob_empty.location = (-18.19, -11.38, -8.08)
ob_empty.rotation_euler = (-0.0301, 0.09999, -0.01151)
ob_empty.scale = (4.335, 4.335, 4.335)
ob_empty.empty_display_type = 'IMAGE'
ob_empty.empty_display_size = 17.74
ob_empty.empty_image_offset = (-0.141, -0.141)
ob_cube_004.location = (-1.359, -1.312, -0.1078)
ob_cube_004.rotation_euler = (0.0, -0.0, 1.571)
ob_cube_004.scale = (3.387, 3.672, 0.1843)
ob_cube_005.location = (3.455, 3.767, 0.0)
ob_cube_005.rotation_euler = (0.0, -0.0, 1.571)
ob_cube_005.scale = (1.682, 1.306, 0.7805)
ob_cube_006.location = (6.154, 3.767, 0.0)
ob_cube_006.rotation_euler = (0.0, -0.0, 1.571)
ob_cube_006.scale = (1.682, 1.306, 0.7805)
ob_cube_007.location = (11.36, 3.767, 0.0)
ob_cube_007.rotation_euler = (0.0, -0.0, 1.571)
ob_cube_007.scale = (1.682, 1.36, 0.7805)
ob_cube_009.location = (19.25, 0.58, 0.0)
ob_cube_009.rotation_euler = (0.0, -0.0, 1.571)
ob_cube_009.scale = (1.682, 1.467, 0.7805)
ob_cube_008.location = (14.6, -5.985, 0.0)
ob_cube_008.rotation_euler = (0.0, -0.0, 1.571)
ob_cube_008.scale = (1.614, 2.245, 0.8203)
ob_cube_010.location = (18.97, -5.985, 0.0)
ob_cube_010.rotation_euler = (0.0, -0.0, 1.571)
ob_cube_010.scale = (1.614, 1.94, 0.8203)
ob_cube_011.location = (23.64, -6.403, 0.0)
ob_cube_011.rotation_euler = (0.0, -0.0, 1.571)
ob_cube_011.scale = (2.002, 1.48, 0.8203)
ob_cube_012.location = (23.74, -2.144, 0.0)
ob_cube_012.rotation_euler = (0.0, -0.0, 1.571)
ob_cube_012.scale = (2.139, 1.582, 0.8768)
ob_cube_013.location = (23.76, 2.184, 0.0)
ob_cube_013.rotation_euler = (0.0, -0.0, 1.571)
ob_cube_013.scale = (2.102, 1.554, 0.8617)
ob_cube_014.location = (27.13, 6.553, 0.0)
ob_cube_014.rotation_euler = (0.0, -0.0, 1.571)
ob_cube_014.scale = (2.22, 1.642, 0.91)
ob_cube_015.location = (22.36, 13.78, 0.0)
ob_cube_015.rotation_euler = (0.0, -0.0, 1.571)
ob_cube_015.scale = (2.206, 1.631, 0.904)
ob_cube_016.location = (22.61, 28.4, 0.0)
ob_cube_016.rotation_euler = (0.0, -0.0, 1.571)
ob_cube_016.scale = (2.206, 1.631, 0.904)
ob_cube_017.location = (25.87, 23.11, 0.0)
ob_cube_017.rotation_euler = (0.0, -0.0, 1.571)
ob_cube_017.scale = (2.886, 1.631, 0.904)
ob_cube_018.location = (27.43, 18.75, 0.0)
ob_cube_018.rotation_euler = (0.0, -0.0, 1.571)
ob_cube_018.scale = (1.391, 3.263, 0.904)
ob_cube_019.location = (20.86, 21.74, 0.0)
ob_cube_019.rotation_euler = (0.0, -0.0, 1.571)
ob_cube_019.scale = (1.286, 1.317, 0.7301)
ob_cube_021.location = (18.58, 19.53, 0.0)
ob_cube_021.rotation_euler = (0.0, -0.0, 1.571)
ob_cube_021.scale = (0.8317, 0.5866, 0.7301)
ob_cube_022.location = (23.11, 9.524, 0.0)
ob_cube_022.rotation_euler = (0.0, -0.0, 1.571)
ob_cube_022.scale = (0.6512, 0.8892, 0.2669)
ob_cube_020.location = (-2.474, 7.113, 0.0)
ob_cube_020.rotation_euler = (0.0, -0.0, 1.571)
ob_cube_020.scale = (1.286, 1.317, 0.7301)
ob_cube_023.location = (-4.438, 4.965, 0.0)
ob_cube_023.rotation_euler = (0.0, -0.0, 1.571)
ob_cube_023.scale = (0.8317, 0.5866, 0.7301)
ob_cube_024.location = (1.408, 10.09, 0.0)
ob_cube_024.rotation_euler = (0.0, -0.0, 1.571)
ob_cube_024.scale = (1.286, 2.561, 0.7301)
ob_cube_025.location = (14.49, -2.351, 0.0)
ob_cube_025.rotation_euler = (0.0, -0.0, 1.571)
ob_cube_025.scale = (1.286, 1.317, 0.7301)
ob_cube_026.location = (2.325, 5.297, -0.1078)
ob_cube_026.rotation_euler = (0.0, -0.0, 1.571)
ob_cube_026.scale = (3.387, 3.672, 0.1843)

# ---- collection membership
col_collection.objects.link(ob_cube)
col_collection.objects.link(ob_cube_001)
col_collection.objects.link(ob_cube_002)
col_collection.objects.link(ob_cube_003)
col_collection.objects.link(ob_empty)
col_collection.objects.link(ob_cube_004)
col_collection.objects.link(ob_cube_005)
col_collection.objects.link(ob_cube_006)
col_collection.objects.link(ob_cube_007)
col_collection.objects.link(ob_cube_009)
col_collection.objects.link(ob_cube_008)
col_collection.objects.link(ob_cube_010)
col_collection.objects.link(ob_cube_011)
col_collection.objects.link(ob_cube_012)
col_collection.objects.link(ob_cube_013)
col_collection.objects.link(ob_cube_014)
col_collection.objects.link(ob_cube_015)
col_collection.objects.link(ob_cube_016)
col_collection.objects.link(ob_cube_017)
col_collection.objects.link(ob_cube_018)
col_collection.objects.link(ob_cube_019)
col_collection.objects.link(ob_cube_021)
col_collection.objects.link(ob_cube_022)
col_collection.objects.link(ob_cube_020)
col_collection.objects.link(ob_cube_023)
col_collection.objects.link(ob_cube_024)
col_collection.objects.link(ob_cube_025)
col_collection.objects.link(ob_cube_026)

# ---- scene / render settings (as saved in the file)
scene.frame_start = 1; scene.frame_end = 250; scene.frame_set(0)
scene.render.engine = 'BLENDER_EEVEE_NEXT'
scene.cycles.sampling_pattern = 'TABULATED_SOBOL'
scene.cycles.use_light_tree = False
scene.view_settings.view_transform = 'Filmic'
bpy.context.view_layer.update()

# ---- added for rendering (the .blend has no active camera and no usable light): camera, sun
cam_auto = bpy.data.cameras.new('AutoCamera')
cam_auto.lens = 50.0
cam_auto.sensor_width = 36.0
cam_auto.clip_end = 1000.0
ob_auto_camera = bpy.data.objects.new('AutoCamera', cam_auto)
scene.collection.objects.link(ob_auto_camera)
ob_auto_camera.location = (62.6814, -51.1333, 41.8882)
ob_auto_camera.rotation_euler = (1.09748, -7.21219e-08, 0.694738)
scene.camera = ob_auto_camera
light_auto_sun = bpy.data.lights.new('AutoSun', 'SUN')
light_auto_sun.energy = 3.0
light_auto_sun.angle = 0.0523599
ob_auto_sun = bpy.data.objects.new('AutoSun', light_auto_sun)
scene.collection.objects.link(ob_auto_sun)
ob_auto_sun.rotation_euler = (0.872665, 0.174533, 0.523599)
bpy.context.view_layer.update()
